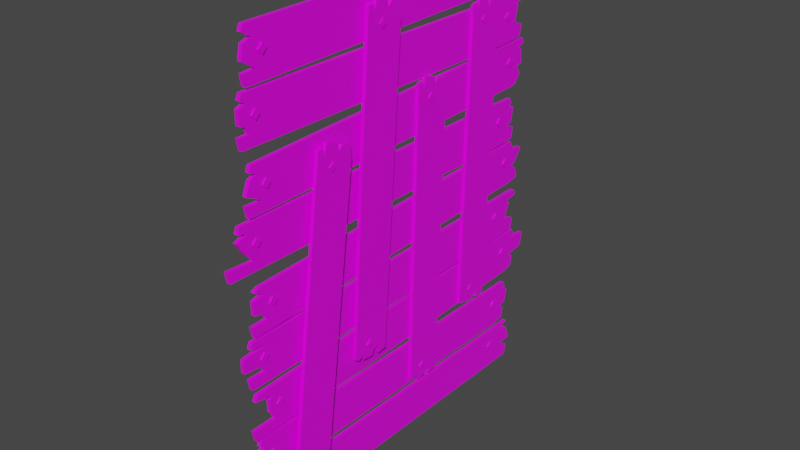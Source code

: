 # Source: WoodBlock.blend  (saved by Blender 2.92.15; exported with 4.5.12 LTS)
import bpy
from mathutils import Matrix  # noqa: F401  (used for matrix-valued properties, if any)

bpy.ops.wm.read_factory_settings(use_empty=True)
scene = bpy.context.scene
scene.name = 'Scene'

# ---- collections
col_collection = bpy.data.collections.new('Collection'); scene.collection.children.link(col_collection)

# ---- images (referenced by path relative to the original .blend; pixels are not part of the script)
import os
ASSET_DIR = os.environ.get("B2B_ASSET_DIR", "")  # directory of the original .blend (textures are referenced by path, not embedded)
HERE = os.path.dirname(os.path.abspath(__file__))  # packed textures are extracted next to this script under _unpacked/

def load_image(name, relpath, width, height, colorspace="sRGB"):
    """Load a texture the original file referenced (path relative to the .blend, or extracted next to this script)."""
    p = next((c for c in (os.path.join(HERE, relpath), os.path.join(ASSET_DIR, relpath)) if relpath and os.path.exists(c)), "")
    if p:
        img = bpy.data.images.load(p, check_existing=True)
        img.name = name
    else:  # same state as the original file: an image datablock whose file is absent (Cycles renders it pink)
        img = bpy.data.images.new(name, width, height)
        img.source = "FILE"
        img.filepath = "//" + (relpath or name)
    img.colorspace_settings.name = colorspace
    return img
img_woodenblock_png = load_image('WoodenBlock.png', 'WoodenBlock.png', 1024, 1024, 'sRGB')

# ---- materials (node trees are filled in below, after node groups)
mat_material = bpy.data.materials.new('Material')
mat_material.alpha_threshold = 0.0
mat_material.use_transparent_shadow = False
mat_material.line_color = (0.0, 0.0, 0.0, 1.0)

# ---- material node trees
mat_material.use_nodes = True; mat_material.node_tree.nodes.clear()
_N = mat_material.node_tree.nodes; _L = mat_material.node_tree.links
n0 = _N.new('ShaderNodeOutputMaterial'); n0.name = 'Material Output'; n0.location = (300, 300)
n1 = _N.new('ShaderNodeBsdfPrincipled'); n1.name = 'Principled BSDF'; n1.location = (10, 300)
n1.distribution = 'GGX'
n1.subsurface_method = 'BURLEY'
n1.inputs[2].default_value = 0.4
n1.inputs[3].default_value = 1.45
n1.inputs[27].default_value = (0.0, 0.0, 0.0, 1.0)
n1.inputs[28].default_value = 1.0
n2 = _N.new('ShaderNodeTexImage'); n2.name = 'Image Texture'; n2.location = (-180, 280)
n2.image = img_woodenblock_png
n2.interpolation = 'Closest'
_L.new(n1.outputs[0], n0.inputs[0])
_L.new(n2.outputs[0], n1.inputs[0])
n0.is_active_output = True

# ---- world
world_world = bpy.data.worlds.new('World'); scene.world = world_world
world_world.use_nodes = True; world_world.node_tree.nodes.clear()
_N = world_world.node_tree.nodes; _L = world_world.node_tree.links
n0 = _N.new('ShaderNodeOutputWorld'); n0.name = 'World Output'; n0.location = (300, 300)
n1 = _N.new('ShaderNodeBackground'); n1.name = 'Background'; n1.location = (10, 300)
n1.inputs[0].default_value = (0.05088, 0.05088, 0.05088, 1.0)
_L.new(n1.outputs[0], n0.inputs[0])
n0.is_active_output = True
world_world.color = (0.05088, 0.05088, 0.05088)
world_world.use_sun_shadow = False
world_world.sun_shadow_jitter_overblur = 0.0

# ---- meshes
me_cube_005 = bpy.data.meshes.new('Cube.005')
me_cube_005.from_pydata([(0.04154, 3.376, 0.2466), (-0.04154, 3.376, 0.2466), (-0.04154, -3.663, 0.998), (-0.04154, -3.651, 0.5674), (-0.04154, -3.524, 0.4584), (0.04154, 3.565, 0.6223), (0.04154, 3.57, 0.998), (-0.04154, 3.565, 0.6223), (-0.04154, 3.57, 0.998), (0.04154, -3.524, 0.4584), (0.04154, -3.651, 0.5674), (0.04154, -3.663, 0.998), (0.04154, 3.734, 0.6615), (0.04154, 3.801, 0.9663), (0.04154, 3.713, 0.8102), (-0.04154, 3.801, 0.9663), (-0.04154, 3.734, 0.6615), (-0.04154, 3.713, 0.8102), (0.04154, 3.721, 1.075), (0.04154, 3.672, 1.186), (-0.04154, 3.672, 1.186), (-0.04154, 3.721, 1.075), (0.04154, 3.778, 0.2947), (0.04154, 3.812, 0.525), (0.04154, 3.779, 0.4246), (-0.04154, 3.812, 0.525), (-0.04154, 3.778, 0.2947), (-0.04154, 3.779, 0.4246), (0.04154, -4.131, 0.4923), (0.04154, -4.088, 0.2664), (-0.04154, -4.088, 0.2664), (-0.04154, -4.131, 0.4923), (-0.04154, -3.754, 0.6838), (-0.04154, -3.896, 0.9127), (-0.04154, -3.802, 0.8206), (0.04154, -3.896, 0.9127), (0.04154, -3.754, 0.6838), (0.04154, -3.802, 0.8206), (0.04154, -3.811, 1.186), (0.04154, -3.865, 1.07), (-0.04154, -3.865, 1.07), (-0.04154, -3.811, 1.186), (0.02209, -3.378, 0.7757), (0.06463, -3.378, 0.7757), (0.02209, -3.476, 0.6781), (0.06463, -3.476, 0.6781), (0.02209, -3.573, 0.7757), (0.06463, -3.573, 0.7757), (0.02209, -3.476, 0.8733), (0.06463, -3.476, 0.8733), (0.02209, 3.396, 0.7757), (0.06463, 3.396, 0.7757), (0.02209, 3.299, 0.6781), (0.06463, 3.299, 0.6781), (0.02209, 3.201, 0.7757), (0.06463, 3.201, 0.7757), (0.02209, 3.299, 0.8733), (0.06463, 3.299, 0.8733), (0.04154, 3.384, -5.142), (-0.04154, 3.384, -5.142), (-0.04154, -3.655, -4.39), (-0.04154, -3.638, -4.757), (-0.04154, -3.658, -4.923), (0.04154, 3.574, -4.767), (0.04154, 3.578, -4.391), (-0.04154, 3.574, -4.767), (-0.04154, 3.578, -4.391), (0.04154, -3.658, -4.923), (0.04154, -3.638, -4.757), (0.04154, -3.655, -4.39), (0.04154, 4.033, -4.739), (0.04154, 3.938, -4.442), (0.04154, 3.941, -4.621), (-0.04154, 3.938, -4.442), (-0.04154, 4.033, -4.739), (-0.04154, 3.941, -4.621), (0.04154, 3.913, -4.244), (0.04154, 3.793, -4.256), (-0.04154, 3.793, -4.256), (-0.04154, 3.913, -4.244), (0.04154, 3.912, -5.134), (0.04154, 3.947, -4.903), (0.04154, 3.914, -5.004), (-0.04154, 3.947, -4.903), (-0.04154, 3.912, -5.134), (-0.04154, 3.914, -5.004), (0.04154, -3.88, -4.945), (0.04154, -3.721, -5.111), (-0.04154, -3.721, -5.111), (-0.04154, -3.88, -4.945), (-0.04154, -3.954, -4.719), (-0.04154, -3.953, -4.45), (-0.04154, -3.922, -4.578), (0.04154, -3.953, -4.45), (0.04154, -3.954, -4.719), (0.04154, -3.922, -4.578), (0.04154, -3.736, -4.215), (0.04154, -3.852, -4.269), (-0.04154, -3.852, -4.269), (-0.04154, -3.736, -4.215), (0.02209, -3.37, -4.612), (0.06463, -3.37, -4.612), (0.02209, -3.467, -4.71), (0.06463, -3.467, -4.71), (0.02209, -3.565, -4.612), (0.06463, -3.565, -4.612), (0.02209, -3.467, -4.514), (0.06463, -3.467, -4.514), (0.02209, 3.405, -4.613), (0.06463, 3.405, -4.613), (0.02209, 3.307, -4.711), (0.06463, 3.307, -4.711), (0.02209, 3.209, -4.613), (0.06463, 3.209, -4.613), (0.02209, 3.307, -4.516), (0.06463, 3.307, -4.516), (0.04154, 3.445, -4.109), (-0.04154, 3.445, -4.109), (-0.04154, -3.587, -3.298), (-0.04154, -3.621, -3.674), (-0.04154, -3.548, -3.824), (0.04154, 3.638, -3.735), (0.04154, 3.646, -3.359), (-0.04154, 3.638, -3.735), (-0.04154, 3.646, -3.359), (0.04154, -3.548, -3.824), (0.04154, -3.621, -3.674), (0.04154, -3.587, -3.298), (0.04154, 3.807, -3.697), (0.04154, 3.876, -3.393), (0.04154, 3.787, -3.548), (-0.04154, 3.876, -3.393), (-0.04154, 3.807, -3.697), (-0.04154, 3.787, -3.548), (0.04154, 3.797, -3.283), (0.04154, 3.749, -3.172), (-0.04154, 3.749, -3.172), (-0.04154, 3.797, -3.283), (0.04154, 3.72, -4.053), (0.04154, 3.756, -3.823), (0.04154, 3.722, -3.923), (-0.04154, 3.756, -3.823), (-0.04154, 3.72, -4.053), (-0.04154, 3.722, -3.923), (0.04154, -3.759, -3.822), (0.04154, -3.718, -4.049), (-0.04154, -3.718, -4.049), (-0.04154, -3.759, -3.822), (-0.04154, -3.736, -3.626), (-0.04154, -3.733, -3.357), (-0.04154, -3.702, -3.485), (0.04154, -3.733, -3.357), (0.04154, -3.736, -3.626), (0.04154, -3.702, -3.485), (0.04154, -3.645, -3.11), (0.04154, -3.7, -3.225), (-0.04154, -3.7, -3.225), (-0.04154, -3.645, -3.11), (0.02209, -3.304, -3.523), (0.06463, -3.304, -3.523), (0.02209, -3.402, -3.62), (0.06463, -3.402, -3.62), (0.02209, -3.499, -3.521), (0.06463, -3.499, -3.521), (0.02209, -3.401, -3.425), (0.06463, -3.401, -3.425), (0.02209, 3.47, -3.58), (0.06463, 3.47, -3.58), (0.02209, 3.372, -3.677), (0.06463, 3.372, -3.677), (0.02209, 3.275, -3.578), (0.06463, 3.275, -3.578), (0.02209, 3.373, -3.481), (0.06463, 3.373, -3.481), (0.04154, 3.708, -2.892), (-0.04154, 3.708, -2.892), (-0.04154, -3.348, -2.321), (-0.04154, -3.368, -2.697), (-0.04154, -3.291, -2.845), (0.04154, 3.888, -2.512), (0.04154, 3.883, -2.136), (-0.04154, 3.888, -2.512), (-0.04154, 3.883, -2.136), (0.04154, -3.291, -2.845), (0.04154, -3.368, -2.697), (0.04154, -3.348, -2.321), (0.04154, 4.316, -2.468), (0.04154, 4.375, -2.162), (0.04154, 4.292, -2.32), (-0.04154, 4.375, -2.162), (-0.04154, 4.316, -2.468), (-0.04154, 4.292, -2.32), (0.04154, 4.032, -2.055), (0.04154, 3.98, -1.946), (-0.04154, 3.98, -1.946), (-0.04154, 4.032, -2.055), (0.04154, 3.981, -2.827), (0.04154, 4.009, -2.596), (0.04154, 3.979, -2.697), (-0.04154, 4.009, -2.596), (-0.04154, 3.981, -2.827), (-0.04154, 3.979, -2.697), (0.04154, -3.809, -2.85), (0.04154, -3.76, -3.075), (-0.04154, -3.76, -3.075), (-0.04154, -3.809, -2.85), (-0.04154, -3.402, -2.654), (-0.04154, -3.408, -2.384), (-0.04154, -3.374, -2.511), (0.04154, -3.408, -2.384), (0.04154, -3.402, -2.654), (0.04154, -3.374, -2.511), (0.04154, -3.683, -2.134), (0.04154, -3.734, -2.252), (-0.04154, -3.734, -2.252), (-0.04154, -3.683, -2.134), (0.02209, -3.057, -2.536), (0.06463, -3.057, -2.536), (0.02209, -3.152, -2.636), (0.06463, -3.152, -2.636), (0.02209, -3.252, -2.541), (0.06463, -3.252, -2.541), (0.02209, -3.157, -2.441), (0.06463, -3.157, -2.441), (0.02209, 3.715, -2.363), (0.06463, 3.715, -2.363), (0.02209, 3.62, -2.463), (0.06463, 3.62, -2.463), (0.02209, 3.52, -2.368), (0.06463, 3.52, -2.368), (0.02209, 3.615, -2.268), (0.06463, 3.615, -2.268), (0.04154, 3.39, -1.921), (-0.04154, 3.39, -1.921), (-0.04154, -3.367, -1.224), (-0.04154, -3.535, -1.6), (-0.04154, -3.46, -1.75), (0.04154, 3.577, -1.544), (0.04154, 3.578, -1.169), (-0.04154, 3.577, -1.544), (-0.04154, 3.578, -1.169), (0.04154, -3.46, -1.75), (0.04154, -3.535, -1.6), (0.04154, -3.367, -1.224), (0.04154, 3.685, -1.496), (0.04154, 3.82, -1.215), (0.04154, 3.699, -1.347), (-0.04154, 3.82, -1.215), (-0.04154, 3.685, -1.496), (-0.04154, 3.699, -1.347), (0.04154, 4.024, -1.09), (0.04154, 3.974, -0.9801), (-0.04154, 3.974, -0.9801), (-0.04154, 4.024, -1.09), (0.04154, 3.914, -1.861), (0.04154, 3.946, -1.631), (0.04154, 3.914, -1.732), (-0.04154, 3.946, -1.631), (-0.04154, 3.914, -1.861), (-0.04154, 3.914, -1.732), (0.04154, -3.818, -1.751), (0.04154, -3.773, -1.977), (-0.04154, -3.773, -1.977), (-0.04154, -3.818, -1.751), (-0.04154, -3.931, -1.555), (-0.04154, -3.932, -1.285), (-0.04154, -3.9, -1.413), (0.04154, -3.932, -1.285), (0.04154, -3.931, -1.555), (0.04154, -3.9, -1.413), (0.04154, -3.715, -1.037), (0.04154, -3.768, -1.153), (-0.04154, -3.768, -1.153), (-0.04154, -3.715, -1.037), (0.02209, -3.368, -1.444), (0.06463, -3.368, -1.444), (0.02209, -3.465, -1.543), (0.06463, -3.465, -1.543), (0.02209, -3.563, -1.446), (0.06463, -3.563, -1.446), (0.02209, -3.466, -1.348), (0.06463, -3.466, -1.348), (0.02209, 3.406, -1.392), (0.06463, 3.406, -1.392), (0.02209, 3.31, -1.491), (0.06463, 3.31, -1.491), (0.02209, 3.211, -1.394), (0.06463, 3.211, -1.394), (0.02209, 3.308, -1.295), (0.06463, 3.308, -1.295), (0.04154, 3.67, -0.7426), (-0.04154, 3.67, -0.7426), (-0.04154, -3.39, -0.2275), (-0.04154, -3.408, -0.604), (-0.04154, -3.33, -0.7513), (0.04154, 3.846, -0.3608), (0.04154, 3.839, 0.01484), (-0.04154, 3.846, -0.3608), (-0.04154, 3.839, 0.01484), (0.04154, -3.33, -0.7513), (0.04154, -3.408, -0.604), (0.04154, -3.39, -0.2275), (0.04154, 3.971, -0.2907), (0.04154, 4.141, -0.02882), (0.04154, 4.004, -0.1442), (-0.04154, 4.141, -0.02882), (-0.04154, 3.971, -0.2907), (-0.04154, 4.004, -0.1442), (0.04154, 3.82, 0.09234), (0.04154, 3.767, 0.2011), (-0.04154, 3.767, 0.2011), (-0.04154, 3.82, 0.09234), (0.04154, 4.035, -0.6834), (0.04154, 3.967, -0.4608), (0.04154, 3.98, -0.5655), (-0.04154, 3.967, -0.4608), (-0.04154, 4.035, -0.6834), (-0.04154, 3.98, -0.5655), (0.04154, -3.688, -0.7631), (0.04154, -3.637, -0.9875), (-0.04154, -3.637, -0.9875), (-0.04154, -3.688, -0.7631), (-0.04154, -3.614, -0.5564), (-0.04154, -3.622, -0.2873), (-0.04154, -3.586, -0.4141), (0.04154, -3.622, -0.2873), (0.04154, -3.614, -0.5564), (0.04154, -3.586, -0.4141), (0.04154, -3.481, -0.06985), (0.04154, -3.599, -0.1214), (-0.04154, -3.599, -0.1214), (-0.04154, -3.481, -0.06985), (0.02209, -3.098, -0.4401), (0.06463, -3.098, -0.4401), (0.02209, -3.192, -0.541), (0.06463, -3.192, -0.541), (0.02209, -3.293, -0.4467), (0.06463, -3.293, -0.4467), (0.02209, -3.199, -0.3458), (0.06463, -3.199, -0.3458), (0.02209, 3.672, -0.2132), (0.06463, 3.672, -0.2132), (0.02209, 3.578, -0.314), (0.06463, 3.578, -0.314), (0.02209, 3.477, -0.2197), (0.06463, 3.477, -0.2197), (0.02209, 3.571, -0.1189), (0.06463, 3.571, -0.1189), (0.04154, 3.678, 1.441), (-0.04154, 3.678, 1.441), (-0.04154, -3.382, 1.957), (-0.04154, -3.43, 1.553), (-0.04154, -3.291, 1.46), (0.04154, 3.855, 1.823), (0.04154, 3.847, 2.199), (-0.04154, 3.855, 1.823), (-0.04154, 3.847, 2.199), (0.04154, -3.291, 1.46), (0.04154, -3.43, 1.553), (0.04154, -3.382, 1.957), (0.04154, 4.004, 1.872), (0.04154, 3.966, 2.181), (0.04154, 3.935, 2.005), (-0.04154, 3.966, 2.181), (-0.04154, 4.004, 1.872), (-0.04154, 3.935, 2.005), (0.04154, 4.064, 2.281), (0.04154, 4.012, 2.39), (-0.04154, 4.012, 2.39), (-0.04154, 4.064, 2.281), (0.04154, 3.834, 1.475), (0.04154, 3.96, 1.671), (0.04154, 3.888, 1.593), (-0.04154, 3.96, 1.671), (-0.04154, 3.834, 1.475), (-0.04154, 3.888, 1.593), (0.04154, -3.634, 1.467), (0.04154, -3.584, 1.242), (-0.04154, -3.584, 1.242), (-0.04154, -3.634, 1.467), (-0.04154, -3.624, 1.637), (-0.04154, -3.524, 1.887), (-0.04154, -3.542, 1.756), (0.04154, -3.524, 1.887), (0.04154, -3.624, 1.637), (0.04154, -3.542, 1.756), (0.04154, -3.484, 2.146), (0.04154, -3.535, 2.029), (-0.04154, -3.535, 2.029), (-0.04154, -3.484, 2.146), (0.02209, -3.09, 1.744), (0.06463, -3.09, 1.744), (0.02209, -3.184, 1.643), (0.06463, -3.184, 1.643), (0.02209, -3.285, 1.737), (0.06463, -3.285, 1.737), (0.02209, -3.191, 1.838), (0.06463, -3.191, 1.838), (0.02209, 3.681, 1.971), (0.06463, 3.681, 1.971), (0.02209, 3.586, 1.87), (0.06463, 3.586, 1.87), (0.02209, 3.486, 1.964), (0.06463, 3.486, 1.964), (0.02209, 3.58, 2.065), (0.06463, 3.58, 2.065), (0.04154, 3.52, 2.412), (-0.04154, 3.52, 2.412), (-0.04154, -3.517, 3.181), (-0.04154, -3.549, 2.805), (-0.04154, -3.475, 2.655), (0.04154, 3.71, 2.787), (0.04154, 3.716, 3.163), (-0.04154, 3.71, 2.787), (-0.04154, 3.716, 3.163), (0.04154, -3.475, 2.655), (0.04154, -3.549, 2.805), (0.04154, -3.517, 3.181), (0.04154, 3.726, 2.826), (0.04154, 3.794, 3.131), (0.04154, 3.706, 2.975), (-0.04154, 3.794, 3.131), (-0.04154, 3.726, 2.826), (-0.04154, 3.706, 2.975), (0.04154, 4.152, 3.24), (0.04154, 4.104, 3.35), (-0.04154, 4.104, 3.35), (-0.04154, 4.152, 3.24), (0.04154, 3.902, 2.469), (0.04154, 3.937, 2.699), (0.04154, 3.904, 2.599), (-0.04154, 3.937, 2.699), (-0.04154, 3.902, 2.469), (-0.04154, 3.904, 2.599), (0.04154, -3.686, 2.656), (0.04154, -3.644, 2.43), (-0.04154, -3.644, 2.43), (-0.04154, -3.686, 2.656), (-0.04154, -3.664, 2.852), (-0.04154, -3.663, 3.121), (-0.04154, -3.632, 2.993), (0.04154, -3.663, 3.121), (0.04154, -3.664, 2.852), (0.04154, -3.632, 2.993), (0.04154, -3.576, 3.369), (0.04154, -3.631, 3.253), (-0.04154, -3.631, 3.253), (-0.04154, -3.576, 3.369), (0.02209, -3.233, 2.958), (0.06463, -3.233, 2.958), (0.02209, -3.331, 2.86), (0.06463, -3.331, 2.86), (0.02209, -3.428, 2.958), (0.06463, -3.428, 2.958), (0.02209, -3.33, 3.056), (0.06463, -3.33, 3.056), (0.02209, 3.541, 2.941), (0.06463, 3.541, 2.941), (0.02209, 3.443, 2.844), (0.06463, 3.443, 2.844), (0.02209, 3.346, 2.941), (0.06463, 3.346, 2.941), (0.02209, 3.444, 3.039), (0.06463, 3.444, 3.039), (0.04154, 3.753, 3.578), (-0.04154, 3.753, 3.578), (-0.04154, -3.3, 4.18), (-0.04154, -3.388, 3.765), (-0.04154, -3.25, 3.671), (0.04154, 3.935, 3.958), (0.04154, 3.932, 4.334), (-0.04154, 3.935, 3.958), (-0.04154, 3.932, 4.334), (0.04154, -3.25, 3.671), (0.04154, -3.388, 3.765), (0.04154, -3.3, 4.18), (0.04154, 4.147, 4.035), (0.04154, 4.35, 4.287), (0.04154, 4.079, 4.149), (-0.04154, 4.35, 4.287), (-0.04154, 4.147, 4.035), (-0.04154, 4.079, 4.149), (0.04154, 4.081, 4.414), (0.04154, 4.123, 4.529), (-0.04154, 4.123, 4.529), (-0.04154, 4.081, 4.414), (0.04154, 3.967, 3.652), (0.04154, 4.139, 3.893), (0.04154, 4.025, 3.772), (-0.04154, 4.139, 3.893), (-0.04154, 3.967, 3.652), (-0.04154, 4.025, 3.772), (0.04154, -3.533, 3.651), (0.04154, -3.485, 3.426), (-0.04154, -3.485, 3.426), (-0.04154, -3.533, 3.651), (-0.04154, -3.538, 3.851), (-0.04154, -3.485, 4.115), (-0.04154, -3.409, 3.99), (0.04154, -3.485, 4.115), (0.04154, -3.538, 3.851), (0.04154, -3.409, 3.99), (0.04154, -3.457, 4.42), (0.04154, -3.509, 4.303), (-0.04154, -3.509, 4.303), (-0.04154, -3.457, 4.42), (0.02209, -3.01, 3.964), (0.06463, -3.01, 3.964), (0.02209, -3.106, 3.864), (0.06463, -3.106, 3.864), (0.02209, -3.205, 3.96), (0.06463, -3.205, 3.96), (0.02209, -3.11, 4.06), (0.06463, -3.11, 4.06), (0.02209, 3.763, 4.108), (0.06463, 3.763, 4.108), (0.02209, 3.667, 4.008), (0.06463, 3.667, 4.008), (0.02209, 3.567, 4.104), (0.06463, 3.567, 4.104), (0.02209, 3.663, 4.203), (0.06463, 3.663, 4.203), (0.1636, 0.04281, 3.787), (0.08786, 0.04281, 3.787), (0.08786, -1.108, -2.559), (0.08786, -0.769, -2.611), (0.08786, -0.628, -2.554), (0.1636, -0.2859, 3.984), (0.1636, -0.627, 4.013), (0.08786, -0.2859, 3.984), (0.08786, -0.627, 4.013), (0.1636, -0.628, -2.554), (0.1636, -0.769, -2.611), (0.1636, -1.108, -2.559), (0.1636, -0.3103, 4.14), (0.1636, -0.5828, 4.221), (0.1636, -0.4468, 4.131), (0.08786, -0.5828, 4.221), (0.08786, -0.3103, 4.14), (0.08786, -0.4468, 4.131), (0.1636, -0.6872, 4.156), (0.1636, -0.7909, 4.119), (0.08786, -0.7909, 4.119), (0.08786, -0.6872, 4.156), (0.1636, 0.008409, 4.04), (0.1636, -0.1986, 4.086), (0.1636, -0.1095, 4.05), (0.08786, -0.1986, 4.086), (0.08786, 0.008409, 4.04), (0.08786, -0.1095, 4.05), (0.1636, -0.6421, -2.746), (0.1636, -0.4339, -2.722), (0.08786, -0.4339, -2.722), (0.08786, -0.6421, -2.746), (0.08786, -0.819, -2.713), (0.08786, -1.064, -2.694), (0.08786, -0.9453, -2.674), (0.1636, -1.064, -2.694), (0.1636, -0.819, -2.713), (0.1636, -0.9453, -2.674), (0.1636, -1.283, -2.6), (0.1636, -1.181, -2.657), (0.08786, -1.181, -2.657), (0.08786, -1.283, -2.6), (0.1458, -0.8874, -2.314), (0.1846, -0.8874, -2.314), (0.1458, -0.8052, -2.41), (0.1846, -0.8052, -2.41), (0.1458, -0.9004, -2.492), (0.1846, -0.9004, -2.492), (0.1458, -0.9826, -2.397), (0.1846, -0.9826, -2.397), (0.1458, -0.4366, 3.841), (0.1846, -0.4366, 3.841), (0.1458, -0.3543, 3.746), (0.1846, -0.3543, 3.746), (0.1458, -0.4496, 3.663), (0.1846, -0.4496, 3.663), (0.1458, -0.5318, 3.759), (0.1846, -0.5318, 3.759), (0.1057, 3.026, 3.168), (0.03449, 3.026, 3.168), (0.03449, 2.194, -2.842), (0.03449, 2.515, -2.878), (0.03449, 2.646, -2.819), (0.1057, 2.709, 3.341), (0.1057, 2.388, 3.355), (0.03449, 2.709, 3.341), (0.03449, 2.388, 3.355), (0.1057, 2.646, -2.819), (0.1057, 2.515, -2.878), (0.1057, 2.194, -2.842), (0.1057, 2.68, 3.486), (0.1057, 2.421, 3.552), (0.1057, 2.552, 3.472), (0.03449, 2.421, 3.552), (0.03449, 2.68, 3.486), (0.03449, 2.552, 3.472), (0.1057, 2.325, 3.486), (0.1057, 2.229, 3.447), (0.03449, 2.229, 3.447), (0.03449, 2.325, 3.486), (0.1057, 2.984, 3.405), (0.1057, 2.788, 3.44), (0.1057, 2.873, 3.409), (0.03449, 2.788, 3.44), (0.03449, 2.984, 3.405), (0.03449, 2.873, 3.409), (0.1057, 2.64, -3.0), (0.1057, 2.835, -2.969), (0.03449, 2.835, -2.969), (0.03449, 2.64, -3.0), (0.03449, 2.472, -2.976), (0.03449, 2.242, -2.968), (0.03449, 2.352, -2.945), (0.1057, 2.242, -2.968), (0.1057, 2.472, -2.976), (0.1057, 2.352, -2.945), (0.1057, 2.032, -2.888), (0.1057, 2.129, -2.938), (0.03449, 2.129, -2.938), (0.03449, 2.032, -2.888), (0.08904, 2.392, -2.604), (0.1255, 2.392, -2.604), (0.08904, 2.473, -2.69), (0.1255, 2.473, -2.69), (0.08904, 2.387, -2.772), (0.1255, 2.387, -2.772), (0.08904, 2.306, -2.685), (0.1255, 2.306, -2.685), (0.08904, 2.573, 3.2), (0.1255, 2.573, 3.2), (0.08904, 2.655, 3.114), (0.1255, 2.655, 3.114), (0.08904, 2.568, 3.033), (0.1255, 2.568, 3.033), (0.08904, 2.487, 3.119), (0.1255, 2.487, 3.119), (0.1636, -1.284, 1.572), (0.08786, -1.284, 1.572), (0.08786, -2.817, -4.692), (0.08786, -2.482, -4.765), (0.08786, -2.338, -4.717), (0.1636, -1.6, 1.789), (0.1636, -1.939, 1.839), (0.08786, -1.6, 1.789), (0.08786, -1.939, 1.839), (0.1636, -2.338, -4.717), (0.1636, -2.482, -4.765), (0.1636, -2.817, -4.692), (0.1636, -1.615, 1.946), (0.1636, -1.882, 2.043), (0.1636, -1.752, 1.945), (0.08786, -1.882, 2.043), (0.08786, -1.615, 1.946), (0.08786, -1.752, 1.945), (0.1636, -1.99, 1.984), (0.1636, -2.096, 1.954), (0.08786, -2.096, 1.954), (0.08786, -1.99, 1.984), (0.1636, -1.303, 1.826), (0.1636, -1.507, 1.885), (0.1636, -1.42, 1.844), (0.08786, -1.507, 1.885), (0.08786, -1.303, 1.826), (0.08786, -1.42, 1.844), (0.1636, -2.363, -4.907), (0.1636, -2.154, -4.896), (0.08786, -2.154, -4.896), (0.08786, -2.363, -4.907), (0.08786, -2.538, -4.864), (0.08786, -2.781, -4.83), (0.08786, -2.662, -4.818), (0.1636, -2.781, -4.83), (0.1636, -2.538, -4.864), (0.1636, -2.662, -4.818), (0.1636, -2.994, -4.723), (0.1636, -2.896, -4.786), (0.08786, -2.896, -4.786), (0.08786, -2.994, -4.723), (0.1458, -2.582, -4.462), (0.1846, -2.582, -4.462), (0.1458, -2.506, -4.562), (0.1846, -2.506, -4.562), (0.1458, -2.606, -4.638), (0.1846, -2.606, -4.638), (0.1458, -2.682, -4.538), (0.1846, -2.682, -4.538), (0.1458, -1.759, 1.655), (0.1846, -1.759, 1.655), (0.1458, -1.683, 1.555), (0.1846, -1.683, 1.555), (0.1458, -1.783, 1.478), (0.1846, -1.783, 1.478), (0.1458, -1.859, 1.578), (0.1846, -1.859, 1.578), (0.1057, 1.419, 2.067), (0.03449, 1.419, 2.067), (0.03449, 0.5867, -3.943), (0.03449, 0.9077, -3.979), (0.03449, 1.038, -3.92), (0.1057, 1.102, 2.24), (0.1057, 0.7802, 2.254), (0.03449, 1.102, 2.24), (0.03449, 0.7802, 2.254), (0.1057, 1.038, -3.92), (0.1057, 0.9077, -3.979), (0.1057, 0.5867, -3.943), (0.1057, 1.073, 2.385), (0.1057, 0.8135, 2.451), (0.1057, 0.945, 2.371), (0.03449, 0.8135, 2.451), (0.03449, 1.073, 2.385), (0.03449, 0.945, 2.371), (0.1057, 0.7179, 2.386), (0.1057, 0.622, 2.346), (0.03449, 0.622, 2.346), (0.03449, 0.7179, 2.386), (0.1057, 1.376, 2.304), (0.1057, 1.18, 2.339), (0.1057, 1.265, 2.308), (0.03449, 1.18, 2.339), (0.03449, 1.376, 2.304), (0.03449, 1.265, 2.308), (0.1057, 1.032, -4.101), (0.1057, 1.227, -4.07), (0.03449, 1.227, -4.07), (0.03449, 1.032, -4.101), (0.03449, 0.8648, -4.077), (0.03449, 0.6341, -4.069), (0.03449, 0.7446, -4.046), (0.1057, 0.6341, -4.069), (0.1057, 0.8648, -4.077), (0.1057, 0.7446, -4.046), (0.1057, 0.4241, -3.989), (0.1057, 0.522, -4.039), (0.03449, 0.522, -4.039), (0.03449, 0.4241, -3.989), (0.08904, 0.7848, -3.705), (0.1255, 0.7848, -3.705), (0.08904, 0.8658, -3.791), (0.1255, 0.8658, -3.791), (0.08904, 0.7795, -3.872), (0.1255, 0.7795, -3.872), (0.08904, 0.6985, -3.786), (0.1255, 0.6985, -3.786), (0.08904, 0.966, 2.099), (0.1255, 0.966, 2.099), (0.08904, 1.047, 2.013), (0.1255, 1.047, 2.013), (0.08904, 0.9608, 1.932), (0.1255, 0.9608, 1.932), (0.08904, 0.8797, 2.018), (0.1255, 0.8797, 2.018)], [], [(8, 21, 18, 6), (6, 18, 19, 38, 39, 11), (30, 31, 4, 27, 26, 1), (11, 39, 40, 2), (14, 13, 6, 11, 35, 37), (1, 26, 22, 0), (24, 23, 5, 10, 9), (15, 8, 6, 13), (25, 7, 5, 23), (7, 16, 12, 5), (35, 11, 2, 33), (4, 3, 7, 25, 27), (5, 12, 14, 37, 36, 10), (1, 0, 29, 30), (9, 10, 3, 4), (34, 33, 2, 8, 15, 17), (3, 32, 34, 17, 16, 7), (12, 13, 14), (15, 16, 17), (15, 13, 12, 16), (20, 19, 18, 21), (2, 40, 41, 20, 21, 8), (22, 23, 24), (25, 26, 27), (25, 23, 22, 26), (28, 9, 4, 31), (30, 29, 28, 31), (0, 22, 24, 9, 28, 29), (32, 33, 34), (35, 36, 37), (35, 33, 32, 36), (10, 36, 32, 3), (38, 41, 40, 39), (19, 20, 41, 38), (42, 43, 45, 44), (44, 45, 47, 46), (45, 43, 49, 47), (46, 47, 49, 48), (48, 49, 43, 42), (42, 44, 46, 48), (50, 51, 53, 52), (52, 53, 55, 54), (53, 51, 57, 55), (54, 55, 57, 56), (56, 57, 51, 50), (50, 52, 54, 56), (66, 79, 76, 64), (64, 76, 77, 96, 97, 69), (88, 89, 62, 85, 84, 59), (69, 97, 98, 60), (72, 71, 64, 69, 93, 95), (59, 84, 80, 58), (82, 81, 63, 68, 67), (73, 66, 64, 71), (83, 65, 63, 81), (65, 74, 70, 63), (93, 69, 60, 91), (62, 61, 65, 83, 85), (63, 70, 72, 95, 94, 68), (59, 58, 87, 88), (67, 68, 61, 62), (92, 91, 60, 66, 73, 75), (61, 90, 92, 75, 74, 65), (70, 71, 72), (73, 74, 75), (73, 71, 70, 74), (78, 77, 76, 79), (60, 98, 99, 78, 79, 66), (80, 81, 82), (83, 84, 85), (83, 81, 80, 84), (86, 67, 62, 89), (88, 87, 86, 89), (58, 80, 82, 67, 86, 87), (90, 91, 92), (93, 94, 95), (93, 91, 90, 94), (68, 94, 90, 61), (96, 99, 98, 97), (77, 78, 99, 96), (100, 101, 103, 102), (102, 103, 105, 104), (103, 101, 107, 105), (104, 105, 107, 106), (106, 107, 101, 100), (100, 102, 104, 106), (108, 109, 111, 110), (110, 111, 113, 112), (111, 109, 115, 113), (112, 113, 115, 114), (114, 115, 109, 108), (108, 110, 112, 114), (124, 137, 134, 122), (122, 134, 135, 154, 155, 127), (146, 147, 120, 143, 142, 117), (127, 155, 156, 118), (130, 129, 122, 127, 151, 153), (117, 142, 138, 116), (140, 139, 121, 126, 125), (131, 124, 122, 129), (141, 123, 121, 139), (123, 132, 128, 121), (151, 127, 118, 149), (120, 119, 123, 141, 143), (121, 128, 130, 153, 152, 126), (117, 116, 145, 146), (125, 126, 119, 120), (150, 149, 118, 124, 131, 133), (119, 148, 150, 133, 132, 123), (128, 129, 130), (131, 132, 133), (131, 129, 128, 132), (136, 135, 134, 137), (118, 156, 157, 136, 137, 124), (138, 139, 140), (141, 142, 143), (141, 139, 138, 142), (144, 125, 120, 147), (146, 145, 144, 147), (116, 138, 140, 125, 144, 145), (148, 149, 150), (151, 152, 153), (151, 149, 148, 152), (126, 152, 148, 119), (154, 157, 156, 155), (135, 136, 157, 154), (158, 159, 161, 160), (160, 161, 163, 162), (161, 159, 165, 163), (162, 163, 165, 164), (164, 165, 159, 158), (158, 160, 162, 164), (166, 167, 169, 168), (168, 169, 171, 170), (169, 167, 173, 171), (170, 171, 173, 172), (172, 173, 167, 166), (166, 168, 170, 172), (182, 195, 192, 180), (180, 192, 193, 212, 213, 185), (204, 205, 178, 201, 200, 175), (185, 213, 214, 176), (188, 187, 180, 185, 209, 211), (175, 200, 196, 174), (198, 197, 179, 184, 183), (189, 182, 180, 187), (199, 181, 179, 197), (181, 190, 186, 179), (209, 185, 176, 207), (178, 177, 181, 199, 201), (179, 186, 188, 211, 210, 184), (175, 174, 203, 204), (183, 184, 177, 178), (208, 207, 176, 182, 189, 191), (177, 206, 208, 191, 190, 181), (186, 187, 188), (189, 190, 191), (189, 187, 186, 190), (194, 193, 192, 195), (176, 214, 215, 194, 195, 182), (196, 197, 198), (199, 200, 201), (199, 197, 196, 200), (202, 183, 178, 205), (204, 203, 202, 205), (174, 196, 198, 183, 202, 203), (206, 207, 208), (209, 210, 211), (209, 207, 206, 210), (184, 210, 206, 177), (212, 215, 214, 213), (193, 194, 215, 212), (216, 217, 219, 218), (218, 219, 221, 220), (219, 217, 223, 221), (220, 221, 223, 222), (222, 223, 217, 216), (216, 218, 220, 222), (224, 225, 227, 226), (226, 227, 229, 228), (227, 225, 231, 229), (228, 229, 231, 230), (230, 231, 225, 224), (224, 226, 228, 230), (240, 253, 250, 238), (238, 250, 251, 270, 271, 243), (262, 263, 236, 259, 258, 233), (243, 271, 272, 234), (246, 245, 238, 243, 267, 269), (233, 258, 254, 232), (256, 255, 237, 242, 241), (247, 240, 238, 245), (257, 239, 237, 255), (239, 248, 244, 237), (267, 243, 234, 265), (236, 235, 239, 257, 259), (237, 244, 246, 269, 268, 242), (233, 232, 261, 262), (241, 242, 235, 236), (266, 265, 234, 240, 247, 249), (235, 264, 266, 249, 248, 239), (244, 245, 246), (247, 248, 249), (247, 245, 244, 248), (252, 251, 250, 253), (234, 272, 273, 252, 253, 240), (254, 255, 256), (257, 258, 259), (257, 255, 254, 258), (260, 241, 236, 263), (262, 261, 260, 263), (232, 254, 256, 241, 260, 261), (264, 265, 266), (267, 268, 269), (267, 265, 264, 268), (242, 268, 264, 235), (270, 273, 272, 271), (251, 252, 273, 270), (274, 275, 277, 276), (276, 277, 279, 278), (277, 275, 281, 279), (278, 279, 281, 280), (280, 281, 275, 274), (274, 276, 278, 280), (282, 283, 285, 284), (284, 285, 287, 286), (285, 283, 289, 287), (286, 287, 289, 288), (288, 289, 283, 282), (282, 284, 286, 288), (298, 311, 308, 296), (296, 308, 309, 328, 329, 301), (320, 321, 294, 317, 316, 291), (301, 329, 330, 292), (304, 303, 296, 301, 325, 327), (291, 316, 312, 290), (314, 313, 295, 300, 299), (305, 298, 296, 303), (315, 297, 295, 313), (297, 306, 302, 295), (325, 301, 292, 323), (294, 293, 297, 315, 317), (295, 302, 304, 327, 326, 300), (291, 290, 319, 320), (299, 300, 293, 294), (324, 323, 292, 298, 305, 307), (293, 322, 324, 307, 306, 297), (302, 303, 304), (305, 306, 307), (305, 303, 302, 306), (310, 309, 308, 311), (292, 330, 331, 310, 311, 298), (312, 313, 314), (315, 316, 317), (315, 313, 312, 316), (318, 299, 294, 321), (320, 319, 318, 321), (290, 312, 314, 299, 318, 319), (322, 323, 324), (325, 326, 327), (325, 323, 322, 326), (300, 326, 322, 293), (328, 331, 330, 329), (309, 310, 331, 328), (332, 333, 335, 334), (334, 335, 337, 336), (335, 333, 339, 337), (336, 337, 339, 338), (338, 339, 333, 332), (332, 334, 336, 338), (340, 341, 343, 342), (342, 343, 345, 344), (343, 341, 347, 345), (344, 345, 347, 346), (346, 347, 341, 340), (340, 342, 344, 346), (356, 369, 366, 354), (354, 366, 367, 386, 387, 359), (378, 379, 352, 375, 374, 349), (359, 387, 388, 350), (362, 361, 354, 359, 383, 385), (349, 374, 370, 348), (372, 371, 353, 358, 357), (363, 356, 354, 361), (373, 355, 353, 371), (355, 364, 360, 353), (383, 359, 350, 381), (352, 351, 355, 373, 375), (353, 360, 362, 385, 384, 358), (349, 348, 377, 378), (357, 358, 351, 352), (382, 381, 350, 356, 363, 365), (351, 380, 382, 365, 364, 355), (360, 361, 362), (363, 364, 365), (363, 361, 360, 364), (368, 367, 366, 369), (350, 388, 389, 368, 369, 356), (370, 371, 372), (373, 374, 375), (373, 371, 370, 374), (376, 357, 352, 379), (378, 377, 376, 379), (348, 370, 372, 357, 376, 377), (380, 381, 382), (383, 384, 385), (383, 381, 380, 384), (358, 384, 380, 351), (386, 389, 388, 387), (367, 368, 389, 386), (390, 391, 393, 392), (392, 393, 395, 394), (393, 391, 397, 395), (394, 395, 397, 396), (396, 397, 391, 390), (390, 392, 394, 396), (398, 399, 401, 400), (400, 401, 403, 402), (401, 399, 405, 403), (402, 403, 405, 404), (404, 405, 399, 398), (398, 400, 402, 404), (414, 427, 424, 412), (412, 424, 425, 444, 445, 417), (436, 437, 410, 433, 432, 407), (417, 445, 446, 408), (420, 419, 412, 417, 441, 443), (407, 432, 428, 406), (430, 429, 411, 416, 415), (421, 414, 412, 419), (431, 413, 411, 429), (413, 422, 418, 411), (441, 417, 408, 439), (410, 409, 413, 431, 433), (411, 418, 420, 443, 442, 416), (407, 406, 435, 436), (415, 416, 409, 410), (440, 439, 408, 414, 421, 423), (409, 438, 440, 423, 422, 413), (418, 419, 420), (421, 422, 423), (421, 419, 418, 422), (426, 425, 424, 427), (408, 446, 447, 426, 427, 414), (428, 429, 430), (431, 432, 433), (431, 429, 428, 432), (434, 415, 410, 437), (436, 435, 434, 437), (406, 428, 430, 415, 434, 435), (438, 439, 440), (441, 442, 443), (441, 439, 438, 442), (416, 442, 438, 409), (444, 447, 446, 445), (425, 426, 447, 444), (448, 449, 451, 450), (450, 451, 453, 452), (451, 449, 455, 453), (452, 453, 455, 454), (454, 455, 449, 448), (448, 450, 452, 454), (456, 457, 459, 458), (458, 459, 461, 460), (459, 457, 463, 461), (460, 461, 463, 462), (462, 463, 457, 456), (456, 458, 460, 462), (472, 485, 482, 470), (470, 482, 483, 502, 503, 475), (494, 495, 468, 491, 490, 465), (475, 503, 504, 466), (478, 477, 470, 475, 499, 501), (465, 490, 486, 464), (488, 487, 469, 474, 473), (479, 472, 470, 477), (489, 471, 469, 487), (471, 480, 476, 469), (499, 475, 466, 497), (468, 467, 471, 489, 491), (469, 476, 478, 501, 500, 474), (465, 464, 493, 494), (473, 474, 467, 468), (498, 497, 466, 472, 479, 481), (467, 496, 498, 481, 480, 471), (476, 477, 478), (479, 480, 481), (479, 477, 476, 480), (484, 483, 482, 485), (466, 504, 505, 484, 485, 472), (486, 487, 488), (489, 490, 491), (489, 487, 486, 490), (492, 473, 468, 495), (494, 493, 492, 495), (464, 486, 488, 473, 492, 493), (496, 497, 498), (499, 500, 501), (499, 497, 496, 500), (474, 500, 496, 467), (502, 505, 504, 503), (483, 484, 505, 502), (506, 507, 509, 508), (508, 509, 511, 510), (509, 507, 513, 511), (510, 511, 513, 512), (512, 513, 507, 506), (506, 508, 510, 512), (514, 515, 517, 516), (516, 517, 519, 518), (517, 515, 521, 519), (518, 519, 521, 520), (520, 521, 515, 514), (514, 516, 518, 520), (530, 543, 540, 528), (528, 540, 541, 560, 561, 533), (552, 553, 526, 549, 548, 523), (533, 561, 562, 524), (536, 535, 528, 533, 557, 559), (523, 548, 544, 522), (546, 545, 527, 532, 531), (537, 530, 528, 535), (547, 529, 527, 545), (529, 538, 534, 527), (557, 533, 524, 555), (526, 525, 529, 547, 549), (527, 534, 536, 559, 558, 532), (523, 522, 551, 552), (531, 532, 525, 526), (556, 555, 524, 530, 537, 539), (525, 554, 556, 539, 538, 529), (534, 535, 536), (537, 538, 539), (537, 535, 534, 538), (542, 541, 540, 543), (524, 562, 563, 542, 543, 530), (544, 545, 546), (547, 548, 549), (547, 545, 544, 548), (550, 531, 526, 553), (552, 551, 550, 553), (522, 544, 546, 531, 550, 551), (554, 555, 556), (557, 558, 559), (557, 555, 554, 558), (532, 558, 554, 525), (560, 563, 562, 561), (541, 542, 563, 560), (564, 565, 567, 566), (566, 567, 569, 568), (567, 565, 571, 569), (568, 569, 571, 570), (570, 571, 565, 564), (564, 566, 568, 570), (572, 573, 575, 574), (574, 575, 577, 576), (575, 573, 579, 577), (576, 577, 579, 578), (578, 579, 573, 572), (572, 574, 576, 578), (588, 601, 598, 586), (586, 598, 599, 618, 619, 591), (610, 611, 584, 607, 606, 581), (591, 619, 620, 582), (594, 593, 586, 591, 615, 617), (581, 606, 602, 580), (604, 603, 585, 590, 589), (595, 588, 586, 593), (605, 587, 585, 603), (587, 596, 592, 585), (615, 591, 582, 613), (584, 583, 587, 605, 607), (585, 592, 594, 617, 616, 590), (581, 580, 609, 610), (589, 590, 583, 584), (614, 613, 582, 588, 595, 597), (583, 612, 614, 597, 596, 587), (592, 593, 594), (595, 596, 597), (595, 593, 592, 596), (600, 599, 598, 601), (582, 620, 621, 600, 601, 588), (602, 603, 604), (605, 606, 607), (605, 603, 602, 606), (608, 589, 584, 611), (610, 609, 608, 611), (580, 602, 604, 589, 608, 609), (612, 613, 614), (615, 616, 617), (615, 613, 612, 616), (590, 616, 612, 583), (618, 621, 620, 619), (599, 600, 621, 618), (622, 623, 625, 624), (624, 625, 627, 626), (625, 623, 629, 627), (626, 627, 629, 628), (628, 629, 623, 622), (622, 624, 626, 628), (630, 631, 633, 632), (632, 633, 635, 634), (633, 631, 637, 635), (634, 635, 637, 636), (636, 637, 631, 630), (630, 632, 634, 636), (646, 659, 656, 644), (644, 656, 657, 676, 677, 649), (668, 669, 642, 665, 664, 639), (649, 677, 678, 640), (652, 651, 644, 649, 673, 675), (639, 664, 660, 638), (662, 661, 643, 648, 647), (653, 646, 644, 651), (663, 645, 643, 661), (645, 654, 650, 643), (673, 649, 640, 671), (642, 641, 645, 663, 665), (643, 650, 652, 675, 674, 648), (639, 638, 667, 668), (647, 648, 641, 642), (672, 671, 640, 646, 653, 655), (641, 670, 672, 655, 654, 645), (650, 651, 652), (653, 654, 655), (653, 651, 650, 654), (658, 657, 656, 659), (640, 678, 679, 658, 659, 646), (660, 661, 662), (663, 664, 665), (663, 661, 660, 664), (666, 647, 642, 669), (668, 667, 666, 669), (638, 660, 662, 647, 666, 667), (670, 671, 672), (673, 674, 675), (673, 671, 670, 674), (648, 674, 670, 641), (676, 679, 678, 677), (657, 658, 679, 676), (680, 681, 683, 682), (682, 683, 685, 684), (683, 681, 687, 685), (684, 685, 687, 686), (686, 687, 681, 680), (680, 682, 684, 686), (688, 689, 691, 690), (690, 691, 693, 692), (691, 689, 695, 693), (692, 693, 695, 694), (694, 695, 689, 688), (688, 690, 692, 694), (704, 717, 714, 702), (702, 714, 715, 734, 735, 707), (726, 727, 700, 723, 722, 697), (707, 735, 736, 698), (710, 709, 702, 707, 731, 733), (697, 722, 718, 696), (720, 719, 701, 706, 705), (711, 704, 702, 709), (721, 703, 701, 719), (703, 712, 708, 701), (731, 707, 698, 729), (700, 699, 703, 721, 723), (701, 708, 710, 733, 732, 706), (697, 696, 725, 726), (705, 706, 699, 700), (730, 729, 698, 704, 711, 713), (699, 728, 730, 713, 712, 703), (708, 709, 710), (711, 712, 713), (711, 709, 708, 712), (716, 715, 714, 717), (698, 736, 737, 716, 717, 704), (718, 719, 720), (721, 722, 723), (721, 719, 718, 722), (724, 705, 700, 727), (726, 725, 724, 727), (696, 718, 720, 705, 724, 725), (728, 729, 730), (731, 732, 733), (731, 729, 728, 732), (706, 732, 728, 699), (734, 737, 736, 735), (715, 716, 737, 734), (738, 739, 741, 740), (740, 741, 743, 742), (741, 739, 745, 743), (742, 743, 745, 744), (744, 745, 739, 738), (738, 740, 742, 744), (746, 747, 749, 748), (748, 749, 751, 750), (749, 747, 753, 751), (750, 751, 753, 752), (752, 753, 747, 746), (746, 748, 750, 752)])
_uv = me_cube_005.uv_layers.new(name='UVMap')
_uv.uv.foreach_set('vector', [0.5864, 0.3039, 0.5987, 0.3077, 0.5952, 0.3129, 0.5851, 0.3089, 0.02881, 0.272, 0.01889, 0.2668, 0.02225, 0.2595, 0.5168, 0.2672, 0.5203, 0.2749, 0.5069, 0.2794, 0.008092, 0.3263, 0.005391, 0.3115, 0.04514, 0.3141, 0.5241, 0.3207, 0.5239, 0.3292, 0.4975, 0.3322, 0.9284, 0.337, 0.9371, 0.3457, 0.9311, 0.3454, 0.9211, 0.3373, 0.01917, 0.2843, 0.01353, 0.2739, 0.02881, 0.272, 0.5069, 0.2794, 0.5222, 0.2853, 0.5159, 0.2913, 0.6149, 0.2548, 0.5877, 0.2613, 0.5849, 0.2571, 0.6145, 0.2471, 0.01439, 0.3097, 0.01234, 0.303, 0.02874, 0.2969, 0.5056, 0.3079, 0.4961, 0.3158, 0.5743, 0.3029, 0.5864, 0.3039, 0.5851, 0.3089, 0.5716, 0.3068, 0.5816, 0.2715, 0.5737, 0.2857, 0.5688, 0.2832, 0.577, 0.2688, 0.5737, 0.2857, 0.5689, 0.2933, 0.5648, 0.2931, 0.5688, 0.2832, 0.9335, 0.3329, 0.9284, 0.337, 0.9211, 0.3373, 0.9314, 0.3321, 0.04514, 0.3141, 0.03589, 0.3059, 0.5102, 0.3076, 0.5263, 0.3142, 0.5241, 0.3207, 0.02874, 0.2969, 0.01763, 0.2941, 0.01917, 0.2843, 0.5159, 0.2913, 0.5126, 0.3003, 0.5056, 0.3079, 0.6149, 0.2548, 0.6145, 0.2471, 0.9798, 0.3005, 0.9714, 0.3057, 0.9316, 0.3187, 0.9312, 0.3173, 0.9282, 0.3183, 0.9238, 0.3102, 0.02615, 0.2892, 0.02002, 0.2831, 0.03541, 0.2776, 0.5108, 0.2829, 0.5259, 0.2852, 0.52, 0.2954, 0.03589, 0.3059, 0.02918, 0.2982, 0.02615, 0.2892, 0.52, 0.2954, 0.5213, 0.3052, 0.5102, 0.3076, 0.01763, 0.2941, 0.01353, 0.2739, 0.01917, 0.2843, 0.5259, 0.2852, 0.5213, 0.3052, 0.52, 0.2954, 0.5743, 0.3029, 0.5716, 0.3068, 0.5648, 0.2931, 0.5689, 0.2933, 0.6032, 0.3133, 0.6006, 0.3181, 0.5952, 0.3129, 0.5987, 0.3077, 0.03541, 0.2776, 0.02219, 0.2728, 0.02584, 0.2652, 0.5176, 0.2707, 0.5208, 0.278, 0.5108, 0.2829, 0.01434, 0.3182, 0.01234, 0.303, 0.01439, 0.3097, 0.5263, 0.3142, 0.5239, 0.3292, 0.5241, 0.3207, 0.5816, 0.2715, 0.577, 0.2688, 0.5849, 0.2571, 0.5877, 0.2613, 0.9761, 0.3222, 0.9316, 0.3187, 0.9238, 0.3102, 0.9713, 0.3166, 0.9714, 0.3057, 0.9798, 0.3005, 0.9761, 0.3222, 0.9713, 0.3166, 0.0408, 0.3219, 0.01434, 0.3182, 0.01439, 0.3097, 0.4961, 0.3158, 0.5361, 0.3143, 0.533, 0.3291, 0.02918, 0.2982, 0.02002, 0.2831, 0.02615, 0.2892, 0.5222, 0.2853, 0.5126, 0.3003, 0.5159, 0.2913, 0.9335, 0.3329, 0.9314, 0.3321, 0.9304, 0.3241, 0.9339, 0.3234, 0.9312, 0.3173, 0.9339, 0.3234, 0.9304, 0.3241, 0.9282, 0.3183, 0.932, 0.3569, 0.9286, 0.3505, 0.9311, 0.3454, 0.9371, 0.3457, 0.6006, 0.3181, 0.6032, 0.3133, 0.9286, 0.3505, 0.932, 0.3569, 0.8993, 0.9202, 0.8856, 0.9019, 0.9472, 0.9074, 0.9306, 0.9204, 0.9306, 0.9204, 0.9472, 0.9074, 0.9472, 0.9698, 0.9335, 0.9516, 0.9386, 0.5673, 0.8471, 0.5673, 0.8471, 0.4758, 0.9386, 0.4758, 0.9335, 0.9516, 0.9472, 0.9698, 0.8856, 0.9644, 0.9022, 0.9514, 0.9022, 0.9514, 0.8856, 0.9644, 0.8856, 0.9019, 0.8993, 0.9202, 0.8632, 0.9558, 0.8632, 0.939, 0.88, 0.939, 0.88, 0.9558, 0.926, 0.951, 0.9397, 0.9693, 0.878, 0.9639, 0.8947, 0.9508, 0.8947, 0.9508, 0.878, 0.9639, 0.878, 0.9014, 0.8917, 0.9196, 0.8495, 0.5705, 0.8495, 0.479, 0.941, 0.479, 0.941, 0.5705, 0.8917, 0.9196, 0.878, 0.9014, 0.9397, 0.9068, 0.923, 0.9198, 0.923, 0.9198, 0.9397, 0.9068, 0.9397, 0.9693, 0.926, 0.951, 0.8632, 0.9726, 0.8632, 0.9558, 0.88, 0.9558, 0.88, 0.9726, 0.9657, 0.2801, 0.9816, 0.2723, 0.982, 0.2725, 0.9676, 0.2794, 0.03741, 0.2495, 0.01582, 0.2399, 0.02359, 0.2408, 0.5103, 0.2399, 0.5178, 0.2435, 0.505, 0.2512, 0.02304, 0.2397, 0.01276, 0.2289, 0.0271, 0.2275, 0.5166, 0.2308, 0.5166, 0.2392, 0.4824, 0.2399, 0.5775, 0.2797, 0.5735, 0.2741, 0.5748, 0.2745, 0.5799, 0.2811, 0.01393, 0.2643, 0.01413, 0.2527, 0.03741, 0.2495, 0.505, 0.2512, 0.5243, 0.2551, 0.5222, 0.2634, 0.9546, 0.3199, 0.9827, 0.3189, 0.985, 0.3211, 0.9549, 0.3245, 0.01557, 0.289, 0.01346, 0.2825, 0.03763, 0.2738, 0.5039, 0.275, 0.5051, 0.2857, 0.9843, 0.2835, 0.9657, 0.2801, 0.9676, 0.2794, 0.9865, 0.2812, 0.9845, 0.3079, 0.966, 0.3004, 0.9676, 0.3006, 0.987, 0.3068, 0.966, 0.3004, 0.9897, 0.2982, 0.9915, 0.2993, 0.9676, 0.3006, 0.5629, 0.2836, 0.5775, 0.2797, 0.5799, 0.2811, 0.5653, 0.2851, 0.0271, 0.2275, 0.02832, 0.2168, 0.4946, 0.2156, 0.5187, 0.2243, 0.5166, 0.2308, 0.03763, 0.2738, 0.007899, 0.2719, 0.01393, 0.2643, 0.5222, 0.2634, 0.5243, 0.2726, 0.5039, 0.275, 0.9546, 0.3199, 0.9549, 0.3245, 0.5697, 0.3228, 0.5717, 0.3196, 0.5781, 0.3062, 0.5793, 0.303, 0.5814, 0.3009, 0.5808, 0.3094, 0.009953, 0.2052, 0.007899, 0.1969, 0.02718, 0.193, 0.4948, 0.1913, 0.518, 0.1945, 0.5183, 0.2061, 0.02832, 0.2168, 0.007922, 0.2143, 0.009953, 0.2052, 0.5183, 0.2061, 0.5243, 0.2137, 0.4946, 0.2156, 0.007899, 0.2719, 0.01413, 0.2527, 0.01393, 0.2643, 0.518, 0.1945, 0.5243, 0.2137, 0.5183, 0.2061, 0.9843, 0.2835, 0.9865, 0.2812, 0.9915, 0.2993, 0.9897, 0.2982, 0.9764, 0.2731, 0.9771, 0.2695, 0.982, 0.2725, 0.9816, 0.2723, 0.02718, 0.193, 0.01441, 0.1853, 0.02187, 0.1817, 0.5086, 0.1825, 0.5164, 0.1817, 0.4948, 0.1913, 0.01563, 0.2974, 0.01346, 0.2825, 0.01557, 0.289, 0.5187, 0.2243, 0.5166, 0.2392, 0.5166, 0.2308, 0.9845, 0.3079, 0.987, 0.3068, 0.985, 0.3211, 0.9827, 0.3189, 0.5626, 0.3108, 0.5781, 0.3062, 0.5808, 0.3094, 0.5641, 0.3119, 0.5717, 0.3196, 0.5697, 0.3228, 0.5626, 0.3108, 0.5641, 0.3119, 0.04978, 0.2981, 0.01563, 0.2974, 0.01557, 0.289, 0.5051, 0.2857, 0.5194, 0.2871, 0.5091, 0.2979, 0.007922, 0.2143, 0.007899, 0.1969, 0.009953, 0.2052, 0.5243, 0.2551, 0.5243, 0.2726, 0.5222, 0.2634, 0.5629, 0.2836, 0.5653, 0.2851, 0.5652, 0.2981, 0.5629, 0.2997, 0.5793, 0.303, 0.5629, 0.2997, 0.5652, 0.2981, 0.5814, 0.3009, 0.5766, 0.2703, 0.5774, 0.2732, 0.5748, 0.2745, 0.5735, 0.2741, 0.9771, 0.2695, 0.9764, 0.2731, 0.5774, 0.2732, 0.5766, 0.2703, 0.9518, 0.9706, 0.9381, 0.9524, 0.9351, 0.9212, 0.9518, 0.9081, 0.9518, 0.9081, 0.9351, 0.9212, 0.9038, 0.9209, 0.8901, 0.9027, 0.9418, 0.4766, 0.9418, 0.5681, 0.8503, 0.5681, 0.8503, 0.4766, 0.8901, 0.9027, 0.9038, 0.9209, 0.9068, 0.9521, 0.8901, 0.9652, 0.8901, 0.9652, 0.9068, 0.9521, 0.9381, 0.9524, 0.9518, 0.9706, 0.9304, 0.9054, 0.9304, 0.8886, 0.9472, 0.8886, 0.9472, 0.9054, 0.8536, 0.9083, 0.8673, 0.9266, 0.8702, 0.9578, 0.8536, 0.9708, 0.8536, 0.9708, 0.8702, 0.9578, 0.9016, 0.958, 0.9152, 0.9762, 0.9433, 0.5724, 0.8518, 0.5724, 0.8518, 0.4809, 0.9433, 0.4809, 0.9152, 0.9762, 0.9016, 0.958, 0.8986, 0.9268, 0.9152, 0.9138, 0.9152, 0.9138, 0.8986, 0.9268, 0.8673, 0.9266, 0.8536, 0.9083, 0.8968, 0.9222, 0.8968, 0.9054, 0.9136, 0.9054, 0.9136, 0.9222, 0.9696, 0.278, 0.9584, 0.276, 0.9608, 0.2704, 0.9716, 0.2734, 0.4937, 0.2598, 0.5035, 0.2648, 0.5003, 0.272, 0.02232, 0.272, 0.01882, 0.2645, 0.02614, 0.2598, 0.5134, 0.3328, 0.5162, 0.3474, 0.5025, 0.3474, 0.03247, 0.3449, 0.03257, 0.3365, 0.05029, 0.3328, 0.5717, 0.2861, 0.5693, 0.2799, 0.574, 0.2799, 0.5796, 0.2874, 0.503, 0.2477, 0.5087, 0.2578, 0.4937, 0.2598, 0.02614, 0.2598, 0.01677, 0.2559, 0.0188, 0.2477, 0.9363, 0.3376, 0.9546, 0.331, 0.9589, 0.3347, 0.938, 0.3455, 0.499, 0.2234, 0.5011, 0.2299, 0.4934, 0.2355, 0.02418, 0.2355, 0.02894, 0.2258, 0.9776, 0.2843, 0.9696, 0.278, 0.9716, 0.2734, 0.9836, 0.2825, 0.9563, 0.3163, 0.964, 0.3064, 0.9689, 0.3102, 0.9626, 0.319, 0.964, 0.3064, 0.972, 0.2975, 0.9764, 0.3002, 0.9689, 0.3102, 0.5668, 0.2929, 0.5717, 0.2861, 0.5796, 0.2874, 0.5705, 0.2941, 0.5025, 0.3474, 0.5073, 0.357, 0.03804, 0.357, 0.03035, 0.3514, 0.03247, 0.3449, 0.4934, 0.2355, 0.5043, 0.2381, 0.503, 0.2477, 0.0188, 0.2477, 0.01673, 0.2385, 0.02418, 0.2355, 0.9363, 0.3376, 0.938, 0.3455, 0.5764, 0.3388, 0.5791, 0.3339, 0.5626, 0.321, 0.5637, 0.3131, 0.5676, 0.3148, 0.5656, 0.3194, 0.5127, 0.3692, 0.5147, 0.3775, 0.5053, 0.3813, 0.03773, 0.3813, 0.02282, 0.3793, 0.02849, 0.3692, 0.5073, 0.357, 0.5147, 0.3601, 0.5127, 0.3692, 0.02849, 0.3692, 0.02713, 0.3596, 0.03804, 0.357, 0.5043, 0.2381, 0.5087, 0.2578, 0.503, 0.2477, 0.02282, 0.3793, 0.02713, 0.3596, 0.02849, 0.3692, 0.9776, 0.2843, 0.9836, 0.2825, 0.9764, 0.3002, 0.972, 0.2975, 0.9522, 0.2721, 0.9537, 0.2665, 0.9608, 0.2704, 0.9584, 0.276, 0.5053, 0.3813, 0.5127, 0.386, 0.5091, 0.3935, 0.03113, 0.3935, 0.02796, 0.3863, 0.03773, 0.3813, 0.4989, 0.215, 0.5011, 0.2299, 0.499, 0.2234, 0.03035, 0.3514, 0.03257, 0.3365, 0.03247, 0.3449, 0.9563, 0.3163, 0.9626, 0.319, 0.9589, 0.3347, 0.9546, 0.331, 0.5707, 0.3271, 0.5626, 0.321, 0.5656, 0.3194, 0.5746, 0.3239, 0.5791, 0.3339, 0.5764, 0.3388, 0.5707, 0.3271, 0.5746, 0.3239, 0.4812, 0.2112, 0.4989, 0.215, 0.499, 0.2234, 0.02894, 0.2258, 0.01531, 0.2259, 0.01811, 0.2112, 0.5147, 0.3601, 0.5147, 0.3775, 0.5127, 0.3692, 0.01677, 0.2559, 0.01673, 0.2385, 0.0188, 0.2477, 0.5668, 0.2929, 0.5705, 0.2941, 0.5731, 0.309, 0.5674, 0.3071, 0.5637, 0.3131, 0.5674, 0.3071, 0.5731, 0.309, 0.5676, 0.3148, 0.5722, 0.2676, 0.5775, 0.2742, 0.574, 0.2799, 0.5693, 0.2799, 0.9537, 0.2665, 0.9522, 0.2721, 0.5775, 0.2742, 0.5722, 0.2676, 0.9568, 0.972, 0.939, 0.9483, 0.9352, 0.9079, 0.9568, 0.891, 0.9568, 0.891, 0.9352, 0.9079, 0.8946, 0.9076, 0.8768, 0.884, 0.9423, 0.5701, 0.8508, 0.5701, 0.8508, 0.4787, 0.9423, 0.4787, 0.8768, 0.884, 0.8946, 0.9076, 0.8984, 0.948, 0.8768, 0.9649, 0.8768, 0.9649, 0.8984, 0.948, 0.939, 0.9483, 0.9568, 0.972, 0.88, 0.9054, 0.88, 0.9222, 0.8632, 0.9222, 0.8632, 0.9054, 0.9549, 0.9396, 0.9686, 0.9579, 0.9069, 0.9524, 0.9236, 0.9394, 0.9236, 0.9394, 0.9069, 0.9524, 0.9069, 0.89, 0.9206, 0.9082, 0.9406, 0.4778, 0.9406, 0.5693, 0.8491, 0.5693, 0.8491, 0.4778, 0.9206, 0.9082, 0.9069, 0.89, 0.9686, 0.8954, 0.9519, 0.9084, 0.9519, 0.9084, 0.9686, 0.8954, 0.9686, 0.9579, 0.9549, 0.9396, 0.88, 0.9222, 0.88, 0.9054, 0.8968, 0.9054, 0.8968, 0.9222, 0.6451, 0.3457, 0.6357, 0.3542, 0.6318, 0.3543, 0.6361, 0.3475, 0.4073, 0.3578, 0.4153, 0.3619, 0.4127, 0.3677, 0.01013, 0.3677, 0.007292, 0.3616, 0.02751, 0.3575, 0.4309, 0.3678, 0.4332, 0.3796, 0.406, 0.3792, 0.02412, 0.3776, 0.02419, 0.3708, 0.03858, 0.3677, 0.978, 0.3624, 0.951, 0.3686, 0.9477, 0.363, 0.9763, 0.3567, 0.4286, 0.3476, 0.4332, 0.3558, 0.4073, 0.3578, 0.02751, 0.3575, 0.02424, 0.3542, 0.02589, 0.3475, 0.6438, 0.307, 0.6314, 0.3129, 0.63, 0.3085, 0.6431, 0.3022, 0.4116, 0.3282, 0.4134, 0.3335, 0.4071, 0.3381, 0.02593, 0.3377, 0.02981, 0.3299, 0.6235, 0.3417, 0.6451, 0.3457, 0.6361, 0.3475, 0.6214, 0.3437, 0.6206, 0.3137, 0.6183, 0.3174, 0.6152, 0.3168, 0.6182, 0.3105, 0.6183, 0.3174, 0.6206, 0.3321, 0.6177, 0.3328, 0.6152, 0.3168, 0.984, 0.36, 0.978, 0.3624, 0.9763, 0.3567, 0.9816, 0.3557, 0.406, 0.3792, 0.4098, 0.3871, 0.02865, 0.3874, 0.0224, 0.3828, 0.02412, 0.3776, 0.4071, 0.3381, 0.4297, 0.3398, 0.4286, 0.3476, 0.02589, 0.3475, 0.02422, 0.3401, 0.02593, 0.3377, 0.6438, 0.307, 0.6431, 0.3022, 0.9641, 0.3074, 0.9627, 0.3124, 0.9956, 0.3334, 0.9963, 0.3438, 0.991, 0.3428, 0.9915, 0.3352, 0.4099, 0.3968, 0.4115, 0.4036, 0.4083, 0.4068, 0.02842, 0.4072, 0.002612, 0.4052, 0.007211, 0.397, 0.4098, 0.3871, 0.4115, 0.3894, 0.4099, 0.3968, 0.007211, 0.397, 0.006104, 0.3892, 0.02865, 0.3874, 0.4297, 0.3398, 0.4332, 0.3558, 0.4286, 0.3476, 0.002612, 0.4052, 0.006104, 0.3892, 0.007211, 0.397, 0.6235, 0.3417, 0.6214, 0.3437, 0.6177, 0.3328, 0.6206, 0.3321, 0.6386, 0.3592, 0.634, 0.364, 0.6318, 0.3543, 0.6357, 0.3542, 0.4083, 0.4068, 0.4285, 0.4109, 0.4256, 0.417, 0.02307, 0.417, 0.02048, 0.4112, 0.02842, 0.4072, 0.4116, 0.3214, 0.4134, 0.3335, 0.4116, 0.3282, 0.0224, 0.3828, 0.02419, 0.3708, 0.02412, 0.3776, 0.6206, 0.3137, 0.6182, 0.3105, 0.63, 0.3085, 0.6314, 0.3129, 0.9759, 0.3144, 0.9956, 0.3334, 0.9915, 0.3352, 0.9732, 0.318, 0.9627, 0.3124, 0.9641, 0.3074, 0.9759, 0.3144, 0.9732, 0.318, 0.3972, 0.3184, 0.4116, 0.3214, 0.4116, 0.3282, 0.02981, 0.3299, 0.002612, 0.3303, 0.004895, 0.3184, 0.4115, 0.3894, 0.4115, 0.4036, 0.4099, 0.3968, 0.02424, 0.3542, 0.02422, 0.3401, 0.02589, 0.3475, 0.984, 0.36, 0.9816, 0.3557, 0.9902, 0.3456, 0.9952, 0.3477, 0.9963, 0.3438, 0.9952, 0.3477, 0.9902, 0.3456, 0.991, 0.3428, 0.9437, 0.3742, 0.9422, 0.3687, 0.9477, 0.363, 0.951, 0.3686, 0.634, 0.364, 0.6386, 0.3592, 0.9422, 0.3687, 0.9437, 0.3742, 0.9274, 0.9654, 0.9137, 0.9471, 0.9108, 0.9159, 0.9274, 0.9029, 0.9274, 0.9029, 0.9108, 0.9159, 0.8795, 0.9157, 0.8658, 0.8975, 0.9391, 0.5669, 0.8476, 0.5669, 0.8476, 0.4754, 0.9391, 0.4754, 0.8658, 0.8975, 0.8795, 0.9157, 0.8824, 0.9469, 0.8658, 0.9599, 0.8658, 0.9599, 0.8824, 0.9469, 0.9137, 0.9471, 0.9274, 0.9654, 0.8968, 0.9054, 0.8968, 0.8886, 0.9136, 0.8886, 0.9136, 0.9054, 0.9305, 0.9736, 0.9168, 0.9554, 0.9139, 0.9242, 0.9305, 0.9112, 0.9305, 0.9112, 0.9139, 0.9242, 0.8825, 0.924, 0.8689, 0.9057, 0.9381, 0.5711, 0.8466, 0.5711, 0.8466, 0.4796, 0.9381, 0.4796, 0.8689, 0.9057, 0.8825, 0.924, 0.8855, 0.9552, 0.8689, 0.9682, 0.8689, 0.9682, 0.8855, 0.9552, 0.9168, 0.9554, 0.9305, 0.9736, 0.9304, 0.8886, 0.9304, 0.9054, 0.9136, 0.9054, 0.9136, 0.8886, 0.9271, 0.2694, 0.9653, 0.259, 0.9715, 0.2609, 0.9485, 0.2694, 0.4714, 0.3262, 0.4975, 0.3304, 0.4947, 0.3368, 0.04488, 0.3406, 0.04165, 0.3339, 0.06504, 0.3293, 0.1332, 0.2976, 0.1309, 0.2857, 0.1497, 0.2857, 0.538, 0.2878, 0.5379, 0.2946, 0.5103, 0.2976, 0.5899, 0.2786, 0.5631, 0.2676, 0.5734, 0.2657, 0.6121, 0.2782, 0.4782, 0.3157, 0.4854, 0.3233, 0.4714, 0.3262, 0.06504, 0.3293, 0.03194, 0.3263, 0.03371, 0.3188, 0.9339, 0.3378, 0.9688, 0.3345, 0.974, 0.3394, 0.934, 0.3455, 0.4905, 0.2929, 0.4924, 0.2988, 0.4709, 0.3042, 0.05489, 0.3075, 0.05913, 0.2987, 0.9538, 0.279, 0.9271, 0.2694, 0.9485, 0.2694, 0.9593, 0.2762, 0.9707, 0.3195, 0.9408, 0.3065, 0.9544, 0.305, 0.9784, 0.3172, 0.9408, 0.3065, 0.9535, 0.297, 0.9582, 0.2984, 0.9544, 0.305, 0.5791, 0.2801, 0.5899, 0.2786, 0.6121, 0.2782, 0.5812, 0.2813, 0.1497, 0.2857, 0.1458, 0.2778, 0.5203, 0.2778, 0.5397, 0.2825, 0.538, 0.2878, 0.4709, 0.3042, 0.4773, 0.3069, 0.4782, 0.3157, 0.03371, 0.3188, 0.03177, 0.3105, 0.05489, 0.3075, 0.9339, 0.3378, 0.934, 0.3455, 0.5759, 0.3207, 0.5834, 0.3152, 0.6018, 0.2989, 0.6018, 0.2989, 0.6048, 0.2958, 0.6094, 0.3059, 0.1267, 0.2678, 0.1251, 0.2611, 0.1548, 0.2581, 0.5205, 0.258, 0.5332, 0.2605, 0.5268, 0.2674, 0.1458, 0.2778, 0.125, 0.2753, 0.1267, 0.2678, 0.5268, 0.2674, 0.526, 0.2753, 0.5203, 0.2778, 0.4773, 0.3069, 0.4854, 0.3233, 0.4782, 0.3157, 0.5332, 0.2605, 0.526, 0.2753, 0.5268, 0.2674, 0.9538, 0.279, 0.9593, 0.2762, 0.9582, 0.2984, 0.9535, 0.297, 0.9623, 0.2515, 0.9706, 0.2447, 0.9715, 0.2609, 0.9653, 0.259, 0.1548, 0.2581, 0.1337, 0.2542, 0.1366, 0.2481, 0.5415, 0.2482, 0.544, 0.254, 0.5205, 0.258, 0.4903, 0.2854, 0.4924, 0.2988, 0.4905, 0.2929, 0.5397, 0.2825, 0.5379, 0.2946, 0.538, 0.2878, 0.9707, 0.3195, 0.9784, 0.3172, 0.974, 0.3394, 0.9688, 0.3345, 0.5777, 0.3004, 0.6018, 0.2989, 0.6094, 0.3059, 0.5825, 0.3045, 0.5834, 0.3152, 0.5759, 0.3207, 0.5777, 0.3004, 0.5825, 0.3045, 0.4596, 0.2823, 0.4903, 0.2854, 0.4905, 0.2929, 0.05913, 0.2987, 0.0382, 0.2989, 0.04062, 0.2857, 0.125, 0.2753, 0.1251, 0.2611, 0.1267, 0.2678, 0.03194, 0.3263, 0.03177, 0.3105, 0.03371, 0.3188, 0.5791, 0.2801, 0.5812, 0.2813, 0.5818, 0.2903, 0.5777, 0.2931, 0.6018, 0.2989, 0.5777, 0.2931, 0.5818, 0.2903, 0.6048, 0.2958, 0.5683, 0.2487, 0.5754, 0.2565, 0.5734, 0.2657, 0.5631, 0.2676, 0.9706, 0.2447, 0.9623, 0.2515, 0.5754, 0.2565, 0.5683, 0.2487, 0.8651, 0.9095, 0.8514, 0.8913, 0.9131, 0.8967, 0.8964, 0.9097, 0.8964, 0.9097, 0.9131, 0.8967, 0.9131, 0.9592, 0.8994, 0.9409, 0.8492, 0.5698, 0.8492, 0.4783, 0.9407, 0.4783, 0.9407, 0.5698, 0.8994, 0.9409, 0.9131, 0.9592, 0.8514, 0.9537, 0.8681, 0.9407, 0.8681, 0.9407, 0.8514, 0.9537, 0.8514, 0.8913, 0.8651, 0.9095, 0.8632, 0.8886, 0.88, 0.8886, 0.88, 0.9054, 0.8632, 0.9054, 0.9351, 0.9625, 0.9214, 0.9443, 0.9185, 0.9131, 0.9351, 0.9001, 0.9351, 0.9001, 0.9185, 0.9131, 0.8871, 0.9129, 0.8735, 0.8946, 0.8505, 0.4761, 0.942, 0.4761, 0.942, 0.5676, 0.8505, 0.5676, 0.8735, 0.8946, 0.8871, 0.9129, 0.8901, 0.9441, 0.8735, 0.9571, 0.8735, 0.9571, 0.8901, 0.9441, 0.9214, 0.9443, 0.9351, 0.9625, 0.8632, 0.9222, 0.88, 0.9222, 0.88, 0.939, 0.8632, 0.939, 0.6209, 0.2922, 0.6238, 0.298, 0.6192, 0.3017, 0.6156, 0.297, 0.05003, 0.3594, 0.05105, 0.3544, 0.0542, 0.3472, 0.5231, 0.3472, 0.5308, 0.3502, 0.5176, 0.3576, 0.01196, 0.4023, 0.009224, 0.3876, 0.03241, 0.3877, 0.5051, 0.3934, 0.5083, 0.4011, 0.4846, 0.4041, 0.9244, 0.3381, 0.9106, 0.3417, 0.9095, 0.3368, 0.9233, 0.3329, 0.03973, 0.3701, 0.03061, 0.363, 0.05003, 0.3594, 0.5176, 0.3576, 0.5327, 0.3609, 0.5307, 0.3692, 0.6265, 0.2523, 0.6104, 0.2533, 0.6081, 0.2504, 0.6266, 0.2468, 0.04228, 0.3972, 0.0429, 0.3904, 0.05043, 0.3837, 0.5197, 0.3819, 0.515, 0.3916, 0.6011, 0.2835, 0.6209, 0.2922, 0.6156, 0.297, 0.5963, 0.2859, 0.6086, 0.2611, 0.6111, 0.2682, 0.6057, 0.2661, 0.6048, 0.2606, 0.6111, 0.2682, 0.604, 0.2728, 0.6009, 0.2709, 0.6057, 0.2661, 0.937, 0.3354, 0.9244, 0.3381, 0.9233, 0.3329, 0.9353, 0.3322, 0.03241, 0.3877, 0.02768, 0.378, 0.4969, 0.3798, 0.5045, 0.3866, 0.5051, 0.3934, 0.05043, 0.3837, 0.04219, 0.3795, 0.03973, 0.3701, 0.5307, 0.3692, 0.5328, 0.3783, 0.5197, 0.3819, 0.6265, 0.2523, 0.6266, 0.2468, 0.9154, 0.2899, 0.9137, 0.294, 0.9369, 0.3081, 0.9393, 0.3158, 0.9349, 0.3171, 0.9339, 0.3101, 0.01663, 0.3653, 0.01464, 0.3571, 0.02973, 0.3538, 0.4973, 0.3556, 0.5167, 0.3591, 0.5076, 0.3662, 0.02768, 0.378, 0.01453, 0.3745, 0.01663, 0.3653, 0.5076, 0.3662, 0.5052, 0.3756, 0.4969, 0.3798, 0.04219, 0.3795, 0.03061, 0.363, 0.03973, 0.3701, 0.5167, 0.3591, 0.5052, 0.3756, 0.5076, 0.3662, 0.6011, 0.2835, 0.5963, 0.2859, 0.6009, 0.2709, 0.604, 0.2728, 0.628, 0.3038, 0.6248, 0.3083, 0.6192, 0.3017, 0.6238, 0.298, 0.02973, 0.3538, 0.01655, 0.3464, 0.02424, 0.3434, 0.4932, 0.3434, 0.4963, 0.3505, 0.4973, 0.3556, 0.03904, 0.405, 0.0429, 0.3904, 0.04228, 0.3972, 0.5045, 0.3866, 0.5083, 0.4011, 0.5051, 0.3934, 0.6086, 0.2611, 0.6048, 0.2606, 0.6081, 0.2504, 0.6104, 0.2533, 0.924, 0.2974, 0.9369, 0.3081, 0.9339, 0.3101, 0.9214, 0.3005, 0.9137, 0.294, 0.9154, 0.2899, 0.924, 0.2974, 0.9214, 0.3005, 0.06277, 0.4079, 0.03904, 0.405, 0.04228, 0.3972, 0.515, 0.3916, 0.5381, 0.3915, 0.5354, 0.4061, 0.01453, 0.3745, 0.01464, 0.3571, 0.01663, 0.3653, 0.5327, 0.3609, 0.5328, 0.3783, 0.5307, 0.3692, 0.937, 0.3354, 0.9353, 0.3322, 0.9395, 0.3258, 0.9438, 0.3261, 0.9393, 0.3158, 0.9438, 0.3261, 0.9395, 0.3258, 0.9349, 0.3171, 0.9027, 0.3435, 0.9025, 0.3382, 0.9095, 0.3368, 0.9106, 0.3417, 0.6248, 0.3083, 0.628, 0.3038, 0.9025, 0.3382, 0.9027, 0.3435, 0.8963, 0.9173, 0.8826, 0.8991, 0.9443, 0.9045, 0.9276, 0.9176, 0.9276, 0.9176, 0.9443, 0.9045, 0.9443, 0.967, 0.9306, 0.9488, 0.8511, 0.5711, 0.8511, 0.4796, 0.9426, 0.4796, 0.9426, 0.5711, 0.9306, 0.9488, 0.9443, 0.967, 0.8826, 0.9616, 0.8993, 0.9485, 0.8993, 0.9485, 0.8826, 0.9616, 0.8826, 0.8991, 0.8963, 0.9173, 0.88, 0.9558, 0.8968, 0.9558, 0.8968, 0.9726, 0.88, 0.9726, 0.9016, 0.9294, 0.8879, 0.9112, 0.9496, 0.9166, 0.9329, 0.9296, 0.9329, 0.9296, 0.9496, 0.9166, 0.9496, 0.9791, 0.9359, 0.9608, 0.8483, 0.566, 0.8483, 0.4745, 0.9397, 0.4745, 0.9397, 0.566, 0.9359, 0.9608, 0.9496, 0.9791, 0.8879, 0.9737, 0.9045, 0.9606, 0.9045, 0.9606, 0.8879, 0.9737, 0.8879, 0.9112, 0.9016, 0.9294, 0.88, 0.939, 0.8968, 0.939, 0.8968, 0.9558, 0.88, 0.9558, 0.9651, 0.2468, 0.9848, 0.238, 0.9889, 0.2388, 0.9807, 0.2447, 0.05131, 0.3307, 0.03879, 0.3267, 0.04142, 0.3204, 0.4646, 0.3102, 0.4678, 0.3166, 0.4594, 0.3212, 0.04256, 0.3781, 0.03995, 0.3646, 0.06055, 0.3656, 0.4918, 0.3717, 0.4883, 0.3786, 0.4789, 0.3804, 0.6056, 0.2186, 0.6175, 0.2155, 0.6201, 0.222, 0.6076, 0.2239, 0.04698, 0.3419, 0.04463, 0.332, 0.05131, 0.3307, 0.4594, 0.3212, 0.4676, 0.3247, 0.4691, 0.332, 0.9524, 0.296, 0.9654, 0.2935, 0.9683, 0.2985, 0.9537, 0.3031, 0.05087, 0.3649, 0.04664, 0.3607, 0.05207, 0.3519, 0.4634, 0.3438, 0.4538, 0.351, 0.9831, 0.2535, 0.9651, 0.2468, 0.9807, 0.2447, 0.9878, 0.2511, 0.9736, 0.2834, 0.9736, 0.2731, 0.9796, 0.2774, 0.9783, 0.2859, 0.9736, 0.2731, 0.984, 0.2683, 0.9883, 0.2705, 0.9796, 0.2774, 0.5964, 0.2237, 0.6056, 0.2186, 0.6076, 0.2239, 0.5994, 0.2273, 0.06055, 0.3656, 0.05239, 0.3598, 0.4902, 0.3578, 0.4962, 0.3671, 0.4918, 0.3717, 0.05207, 0.3519, 0.04354, 0.3496, 0.04698, 0.3419, 0.4691, 0.332, 0.4741, 0.3384, 0.4634, 0.3438, 0.9524, 0.296, 0.9537, 0.3031, 0.5911, 0.2727, 0.5923, 0.2669, 0.5654, 0.251, 0.5759, 0.2446, 0.5788, 0.2503, 0.5715, 0.2515, 0.04604, 0.3474, 0.04739, 0.3396, 0.05605, 0.3357, 0.4905, 0.3352, 0.4976, 0.3365, 0.4954, 0.347, 0.05239, 0.3598, 0.04089, 0.3544, 0.04604, 0.3474, 0.4954, 0.347, 0.4993, 0.3551, 0.4902, 0.3578, 0.04354, 0.3496, 0.04463, 0.332, 0.04698, 0.3419, 0.4976, 0.3365, 0.4993, 0.3551, 0.4954, 0.347, 0.9831, 0.2535, 0.9878, 0.2511, 0.9883, 0.2705, 0.984, 0.2683, 0.9819, 0.2314, 0.9885, 0.2258, 0.9889, 0.2388, 0.9848, 0.238, 0.05605, 0.3357, 0.04704, 0.331, 0.05028, 0.3241, 0.5007, 0.3241, 0.5037, 0.3307, 0.4905, 0.3352, 0.7375, 0.01661, 0.7499, 0.00804, 0.745, 0.01281, 0.4962, 0.3671, 0.4883, 0.3786, 0.4918, 0.3717, 0.9736, 0.2834, 0.9783, 0.2859, 0.9683, 0.2985, 0.9654, 0.2935, 0.5777, 0.2673, 0.5654, 0.251, 0.5715, 0.2515, 0.5805, 0.2635, 0.5923, 0.2669, 0.5911, 0.2727, 0.5777, 0.2673, 0.5805, 0.2635, 0.06312, 0.3728, 0.0543, 0.3713, 0.05087, 0.3649, 0.4538, 0.351, 0.4731, 0.3496, 0.4709, 0.3623, 0.04089, 0.3544, 0.04739, 0.3396, 0.04604, 0.3474, 0.4676, 0.3247, 0.4741, 0.3384, 0.4691, 0.332, 0.5964, 0.2237, 0.5994, 0.2273, 0.5917, 0.2403, 0.5878, 0.2366, 0.5759, 0.2446, 0.5878, 0.2366, 0.5917, 0.2403, 0.5788, 0.2503, 0.6252, 0.2108, 0.6267, 0.2174, 0.6201, 0.222, 0.6175, 0.2155, 0.9885, 0.2258, 0.9819, 0.2314, 0.6267, 0.2174, 0.6252, 0.2108, 0.9306, 0.9671, 0.9169, 0.9489, 0.9139, 0.9177, 0.9306, 0.9046, 0.9306, 0.9046, 0.9139, 0.9177, 0.8826, 0.9174, 0.8689, 0.8992, 0.8467, 0.5709, 0.8467, 0.4794, 0.9382, 0.4794, 0.9382, 0.5709, 0.8689, 0.8992, 0.8826, 0.9174, 0.8856, 0.9486, 0.8689, 0.9617, 0.8689, 0.9617, 0.8856, 0.9486, 0.9169, 0.9489, 0.9306, 0.9671, 0.9136, 0.939, 0.9136, 0.9222, 0.9304, 0.9222, 0.9304, 0.939, 0.9009, 0.9294, 0.8872, 0.9112, 0.9489, 0.9166, 0.9322, 0.9296, 0.9322, 0.9296, 0.9489, 0.9166, 0.9489, 0.9791, 0.9352, 0.9608, 0.8492, 0.5705, 0.8492, 0.479, 0.9407, 0.479, 0.9407, 0.5705, 0.9352, 0.9608, 0.9489, 0.9791, 0.8872, 0.9737, 0.9039, 0.9606, 0.9039, 0.9606, 0.8872, 0.9737, 0.8872, 0.9112, 0.9009, 0.9294, 0.88, 0.9222, 0.8968, 0.9222, 0.8968, 0.939, 0.88, 0.939, 0.5796, 0.3083, 0.5944, 0.3255, 0.5918, 0.3298, 0.5742, 0.3103, 0.4309, 0.3226, 0.4534, 0.3266, 0.4509, 0.3323, 0.05404, 0.3323, 0.05124, 0.3264, 0.05709, 0.3226, 0.02442, 0.3264, 0.0216, 0.3115, 0.03547, 0.3116, 0.5208, 0.3147, 0.5207, 0.3233, 0.4955, 0.327, 0.9806, 0.297, 0.9832, 0.3028, 0.9788, 0.303, 0.9733, 0.2961, 0.4304, 0.3129, 0.4349, 0.3209, 0.4309, 0.3226, 0.05709, 0.3226, 0.0496, 0.3195, 0.05122, 0.3129, 0.6342, 0.2638, 0.6104, 0.2708, 0.6069, 0.2671, 0.6329, 0.2566, 0.4407, 0.2935, 0.4424, 0.2987, 0.4306, 0.3032, 0.05552, 0.3032, 0.05933, 0.2955, 0.5783, 0.304, 0.5796, 0.3083, 0.5742, 0.3103, 0.5725, 0.3033, 0.6068, 0.2846, 0.5911, 0.2923, 0.5883, 0.2881, 0.6017, 0.2805, 0.5911, 0.2923, 0.5891, 0.2935, 0.5861, 0.2897, 0.5883, 0.2881, 0.985, 0.2905, 0.9806, 0.297, 0.9733, 0.2961, 0.9815, 0.2896, 0.03547, 0.3116, 0.03064, 0.3017, 0.508, 0.3023, 0.5229, 0.3081, 0.5208, 0.3147, 0.4306, 0.3032, 0.4315, 0.3052, 0.4304, 0.3129, 0.05122, 0.3129, 0.04957, 0.3056, 0.05552, 0.3032, 0.6342, 0.2638, 0.6329, 0.2566, 0.974, 0.248, 0.9717, 0.2527, 0.9876, 0.2641, 0.987, 0.2714, 0.9833, 0.27, 0.9849, 0.2657, 0.02517, 0.2893, 0.02312, 0.2809, 0.03266, 0.277, 0.5084, 0.2776, 0.5135, 0.2798, 0.5077, 0.29, 0.03064, 0.3017, 0.02306, 0.2986, 0.02517, 0.2893, 0.5077, 0.29, 0.5091, 0.2998, 0.508, 0.3023, 0.4315, 0.3052, 0.4349, 0.3209, 0.4304, 0.3129, 0.5135, 0.2798, 0.5091, 0.2998, 0.5077, 0.29, 0.5783, 0.304, 0.5725, 0.3033, 0.5861, 0.2897, 0.5891, 0.2935, 0.601, 0.3273, 0.5999, 0.3334, 0.5918, 0.3298, 0.5944, 0.3255, 0.03266, 0.277, 0.02522, 0.2722, 0.02879, 0.2646, 0.5339, 0.2653, 0.5371, 0.2726, 0.5084, 0.2776, 0.4406, 0.2868, 0.4424, 0.2987, 0.4407, 0.2935, 0.5229, 0.3081, 0.5207, 0.3233, 0.5208, 0.3147, 0.6068, 0.2846, 0.6017, 0.2805, 0.6069, 0.2671, 0.6104, 0.2708, 0.9798, 0.2586, 0.9876, 0.2641, 0.9849, 0.2657, 0.9763, 0.2618, 0.9717, 0.2527, 0.974, 0.248, 0.9798, 0.2586, 0.9763, 0.2618, 0.4208, 0.2838, 0.4406, 0.2868, 0.4407, 0.2935, 0.05933, 0.2955, 0.04843, 0.2955, 0.05067, 0.2838, 0.02306, 0.2986, 0.02312, 0.2809, 0.02517, 0.2893, 0.0496, 0.3195, 0.04957, 0.3056, 0.05122, 0.3129, 0.985, 0.2905, 0.9815, 0.2896, 0.9784, 0.2757, 0.9838, 0.2773, 0.987, 0.2714, 0.9838, 0.2773, 0.9784, 0.2757, 0.9833, 0.27, 0.981, 0.3143, 0.9758, 0.3084, 0.9788, 0.303, 0.9832, 0.3028, 0.5999, 0.3334, 0.601, 0.3273, 0.9758, 0.3084, 0.981, 0.3143, 0.9443, 0.9767, 0.9306, 0.9585, 0.9276, 0.9272, 0.9443, 0.9142, 0.9443, 0.9142, 0.9276, 0.9272, 0.8963, 0.927, 0.8826, 0.9088, 0.9429, 0.4793, 0.9429, 0.5708, 0.8514, 0.5708, 0.8514, 0.4793, 0.8826, 0.9088, 0.8963, 0.927, 0.8993, 0.9582, 0.8826, 0.9713, 0.8826, 0.9713, 0.8993, 0.9582, 0.9306, 0.9585, 0.9443, 0.9767, 0.8968, 0.9222, 0.9136, 0.9222, 0.9136, 0.939, 0.8968, 0.939, 0.9336, 0.9518, 0.9473, 0.97, 0.8856, 0.9646, 0.9023, 0.9516, 0.9023, 0.9516, 0.8856, 0.9646, 0.8856, 0.9021, 0.8993, 0.9204, 0.9422, 0.5673, 0.8507, 0.5673, 0.8507, 0.4758, 0.9422, 0.4758, 0.8993, 0.9204, 0.8856, 0.9021, 0.9473, 0.9076, 0.9306, 0.9206, 0.9306, 0.9206, 0.9473, 0.9076, 0.9473, 0.97, 0.9336, 0.9518, 0.8968, 0.8886, 0.8968, 0.9054, 0.88, 0.9054, 0.88, 0.8886, 0.5929, 0.3507, 0.5835, 0.3604, 0.5797, 0.3601, 0.5837, 0.3538, 0.03026, 0.2541, 0.02028, 0.2487, 0.01745, 0.2411, 0.5229, 0.2471, 0.5263, 0.2549, 0.5124, 0.2631, 0.005653, 0.3512, 0.00289, 0.3374, 0.02032, 0.3364, 0.4679, 0.3364, 0.4643, 0.3437, 0.4511, 0.3481, 0.9679, 0.3437, 0.9525, 0.3566, 0.9468, 0.3512, 0.9636, 0.3391, 0.02049, 0.2664, 0.002375, 0.2573, 0.03026, 0.2541, 0.5124, 0.2631, 0.5248, 0.2675, 0.5198, 0.2758, 0.5815, 0.2933, 0.5672, 0.2987, 0.5631, 0.2949, 0.5798, 0.2861, 0.02412, 0.2915, 0.01654, 0.2834, 0.03011, 0.2791, 0.5184, 0.2908, 0.5065, 0.2988, 0.5589, 0.3435, 0.5929, 0.3507, 0.5837, 0.3538, 0.5541, 0.3459, 0.5626, 0.3128, 0.5774, 0.322, 0.5665, 0.3223, 0.5573, 0.314, 0.5774, 0.322, 0.5615, 0.3302, 0.5583, 0.3283, 0.5665, 0.3223, 0.978, 0.3328, 0.9679, 0.3437, 0.9636, 0.3391, 0.9736, 0.3291, 0.02032, 0.3364, 0.009396, 0.3287, 0.4625, 0.3249, 0.4751, 0.3291, 0.4679, 0.3364, 0.03011, 0.2791, 0.01595, 0.274, 0.02049, 0.2664, 0.5198, 0.2758, 0.5284, 0.285, 0.5184, 0.2908, 0.5815, 0.2933, 0.5798, 0.2861, 0.9534, 0.2861, 0.9515, 0.2914, 0.9796, 0.3009, 0.9849, 0.3082, 0.9805, 0.3103, 0.9774, 0.3042, 0.008346, 0.3148, 0.003794, 0.307, 0.01534, 0.3031, 0.4628, 0.3016, 0.4886, 0.305, 0.4716, 0.3132, 0.009396, 0.3287, 0.0002221, 0.3233, 0.008346, 0.3148, 0.4716, 0.3132, 0.4757, 0.3203, 0.4625, 0.3249, 0.01595, 0.274, 0.002375, 0.2573, 0.02049, 0.2664, 0.4886, 0.305, 0.4757, 0.3203, 0.4716, 0.3132, 0.5589, 0.3435, 0.5541, 0.3459, 0.5583, 0.3283, 0.5615, 0.3302, 0.5851, 0.3672, 0.5792, 0.3727, 0.5797, 0.3601, 0.5835, 0.3604, 0.01534, 0.3031, 0.002529, 0.2953, 0.005857, 0.2881, 0.4748, 0.2898, 0.4721, 0.2968, 0.4628, 0.3016, 0.02793, 0.2994, 0.01654, 0.2834, 0.02412, 0.2915, 0.4751, 0.3291, 0.4643, 0.3437, 0.4679, 0.3364, 0.5626, 0.3128, 0.5573, 0.314, 0.5631, 0.2949, 0.5672, 0.2987, 0.9638, 0.2959, 0.9796, 0.3009, 0.9774, 0.3042, 0.9609, 0.3008, 0.9515, 0.2914, 0.9534, 0.2861, 0.9638, 0.2959, 0.9609, 0.3008, 0.0421, 0.3043, 0.02793, 0.2994, 0.02412, 0.2915, 0.5065, 0.2988, 0.5253, 0.3002, 0.5221, 0.3151, 0.0002221, 0.3233, 0.003794, 0.307, 0.008346, 0.3148, 0.5248, 0.2675, 0.5284, 0.285, 0.5198, 0.2758, 0.978, 0.3328, 0.9736, 0.3291, 0.9833, 0.3172, 0.9887, 0.3181, 0.9849, 0.3082, 0.9887, 0.3181, 0.9833, 0.3172, 0.9805, 0.3103, 0.9441, 0.366, 0.9414, 0.3585, 0.9468, 0.3512, 0.9525, 0.3566, 0.5792, 0.3727, 0.5851, 0.3672, 0.9414, 0.3585, 0.9441, 0.366, 0.8582, 0.9083, 0.8719, 0.9266, 0.8748, 0.9578, 0.8582, 0.9708, 0.8582, 0.9708, 0.8748, 0.9578, 0.9062, 0.958, 0.9198, 0.9762, 0.9394, 0.5689, 0.8479, 0.5689, 0.8479, 0.4774, 0.9394, 0.4774, 0.9198, 0.9762, 0.9062, 0.958, 0.9032, 0.9268, 0.9198, 0.9138, 0.9198, 0.9138, 0.9032, 0.9268, 0.8719, 0.9266, 0.8582, 0.9083, 0.9136, 0.939, 0.9304, 0.939, 0.9304, 0.9558, 0.9136, 0.9558, 0.8864, 0.902, 0.9001, 0.9203, 0.9031, 0.9515, 0.8864, 0.9645, 0.8864, 0.9645, 0.9031, 0.9515, 0.9344, 0.9517, 0.9481, 0.9699, 0.9374, 0.5701, 0.8459, 0.5701, 0.8459, 0.4786, 0.9374, 0.4786, 0.9481, 0.9699, 0.9344, 0.9517, 0.9314, 0.9205, 0.9481, 0.9075, 0.9481, 0.9075, 0.9314, 0.9205, 0.9001, 0.9203, 0.8864, 0.902, 0.9136, 0.939, 0.9136, 0.9558, 0.8968, 0.9558, 0.8968, 0.939, 0.5802, 0.2722, 0.5768, 0.265, 0.5858, 0.2665, 0.5963, 0.2783, 0.06145, 0.2642, 0.05254, 0.2596, 0.05543, 0.2531, 0.4909, 0.2531, 0.4941, 0.2599, 0.4874, 0.2642, 0.05075, 0.2396, 0.0482, 0.2263, 0.06062, 0.2263, 0.4889, 0.2285, 0.4888, 0.2362, 0.4726, 0.2396, 0.9374, 0.2817, 0.944, 0.2731, 0.9492, 0.2726, 0.9463, 0.2813, 0.05302, 0.2753, 0.04786, 0.2661, 0.06145, 0.2642, 0.4874, 0.2642, 0.496, 0.2677, 0.4941, 0.2753, 0.6113, 0.3529, 0.5835, 0.3442, 0.5894, 0.3382, 0.6127, 0.3458, 0.05665, 0.2974, 0.05471, 0.2915, 0.06172, 0.2863, 0.4892, 0.2863, 0.4849, 0.2951, 0.5623, 0.2805, 0.5802, 0.2722, 0.5963, 0.2783, 0.5678, 0.284, 0.5787, 0.324, 0.5808, 0.3157, 0.5904, 0.3121, 0.5835, 0.3236, 0.5808, 0.3157, 0.5626, 0.3062, 0.5692, 0.3028, 0.5904, 0.3121, 0.9476, 0.2897, 0.9374, 0.2817, 0.9463, 0.2813, 0.9514, 0.2882, 0.06062, 0.2263, 0.05628, 0.2174, 0.4838, 0.2174, 0.4908, 0.2226, 0.4889, 0.2285, 0.06172, 0.2863, 0.05179, 0.284, 0.05302, 0.2753, 0.4941, 0.2753, 0.496, 0.2836, 0.4892, 0.2863, 0.6113, 0.3529, 0.6127, 0.3458, 0.9803, 0.3468, 0.9857, 0.3531, 0.9388, 0.3197, 0.9394, 0.3076, 0.9447, 0.3107, 0.9439, 0.3169, 0.05137, 0.2064, 0.04953, 0.1989, 0.05807, 0.1953, 0.4841, 0.1953, 0.4977, 0.1972, 0.4925, 0.2064, 0.05628, 0.2174, 0.04949, 0.2147, 0.05137, 0.2064, 0.4925, 0.2064, 0.4937, 0.2151, 0.4838, 0.2174, 0.05179, 0.284, 0.04786, 0.2661, 0.05302, 0.2753, 0.4977, 0.1972, 0.4937, 0.2151, 0.4925, 0.2064, 0.5623, 0.2805, 0.5678, 0.284, 0.5692, 0.3028, 0.5626, 0.3062, 0.5843, 0.2509, 0.5895, 0.2582, 0.5858, 0.2665, 0.5768, 0.265, 0.05807, 0.1953, 0.05139, 0.1911, 0.05459, 0.1843, 0.4901, 0.1843, 0.493, 0.1908, 0.4841, 0.1953, 0.05674, 0.305, 0.05471, 0.2915, 0.05665, 0.2974, 0.4908, 0.2226, 0.4888, 0.2362, 0.4889, 0.2285, 0.5787, 0.324, 0.5835, 0.3236, 0.5894, 0.3382, 0.5835, 0.3442, 0.9813, 0.3347, 0.9388, 0.3197, 0.9439, 0.3169, 0.99, 0.33, 0.9857, 0.3531, 0.9803, 0.3468, 0.9813, 0.3347, 0.99, 0.33, 0.07288, 0.3084, 0.05674, 0.305, 0.05665, 0.2974, 0.4849, 0.2951, 0.4973, 0.2951, 0.4948, 0.3084, 0.04949, 0.2147, 0.04953, 0.1989, 0.05137, 0.2064, 0.496, 0.2677, 0.496, 0.2836, 0.4941, 0.2753, 0.9476, 0.2897, 0.9514, 0.2882, 0.9512, 0.3045, 0.9464, 0.3026, 0.9394, 0.3076, 0.9464, 0.3026, 0.9512, 0.3045, 0.9447, 0.3107, 0.9402, 0.2662, 0.9457, 0.2604, 0.9492, 0.2726, 0.944, 0.2731, 0.5895, 0.2582, 0.5843, 0.2509, 0.9457, 0.2604, 0.9402, 0.2662, 0.8794, 0.8994, 0.8919, 0.916, 0.8946, 0.9444, 0.8794, 0.9563, 0.8794, 0.9563, 0.8946, 0.9444, 0.9231, 0.9446, 0.9356, 0.9612, 0.8504, 0.5628, 0.8504, 0.4794, 0.9337, 0.4794, 0.9337, 0.5628, 0.9356, 0.9612, 0.9231, 0.9446, 0.9204, 0.9162, 0.9356, 0.9043, 0.9356, 0.9043, 0.9204, 0.9162, 0.8919, 0.916, 0.8794, 0.8994, 0.9289, 0.9069, 0.9443, 0.9069, 0.9443, 0.9222, 0.9289, 0.9222, 0.8825, 0.9007, 0.895, 0.9173, 0.8977, 0.9458, 0.8825, 0.9576, 0.8825, 0.9576, 0.8977, 0.9458, 0.9262, 0.946, 0.9387, 0.9626, 0.8544, 0.5648, 0.8544, 0.4814, 0.9377, 0.4814, 0.9377, 0.5648, 0.9387, 0.9626, 0.9262, 0.946, 0.9235, 0.9175, 0.9387, 0.9057, 0.9387, 0.9057, 0.9235, 0.9175, 0.895, 0.9173, 0.8825, 0.9007, 0.9304, 0.939, 0.9458, 0.939, 0.9458, 0.9543, 0.9304, 0.9543, 0.9734, 0.2591, 0.9621, 0.2572, 0.9644, 0.2515, 0.9754, 0.2546, 0.4815, 0.2564, 0.4912, 0.2614, 0.4881, 0.2685, 0.01372, 0.2685, 0.01024, 0.261, 0.01751, 0.2564, 0.4936, 0.2685, 0.4963, 0.283, 0.4828, 0.2829, 0.01635, 0.2805, 0.01644, 0.2722, 0.03402, 0.2685, 0.5682, 0.2652, 0.5652, 0.2578, 0.5711, 0.2586, 0.5766, 0.2664, 0.4907, 0.2444, 0.4963, 0.2544, 0.4815, 0.2564, 0.01751, 0.2564, 0.008212, 0.2526, 0.01022, 0.2444, 0.9397, 0.3197, 0.9583, 0.313, 0.9627, 0.3167, 0.9415, 0.3278, 0.4868, 0.2203, 0.4889, 0.2267, 0.4812, 0.2323, 0.01557, 0.2323, 0.02029, 0.2227, 0.9816, 0.2655, 0.9734, 0.2591, 0.9754, 0.2546, 0.9876, 0.2637, 0.96, 0.298, 0.9678, 0.288, 0.9728, 0.2918, 0.9664, 0.3008, 0.9678, 0.288, 0.9759, 0.279, 0.9804, 0.2817, 0.9728, 0.2918, 0.5634, 0.2722, 0.5682, 0.2652, 0.5766, 0.2664, 0.567, 0.2732, 0.4828, 0.2829, 0.4875, 0.2926, 0.02187, 0.2926, 0.01423, 0.2869, 0.01635, 0.2805, 0.4812, 0.2323, 0.4921, 0.2348, 0.4907, 0.2444, 0.01022, 0.2444, 0.008171, 0.2353, 0.01557, 0.2323, 0.9397, 0.3197, 0.9415, 0.3278, 0.572, 0.3194, 0.5749, 0.3144, 0.5584, 0.3006, 0.5597, 0.2927, 0.5637, 0.2945, 0.5615, 0.2991, 0.4929, 0.3046, 0.4949, 0.3128, 0.4856, 0.3167, 0.02157, 0.3167, 0.006764, 0.3146, 0.01239, 0.3046, 0.4875, 0.2926, 0.4949, 0.2955, 0.4929, 0.3046, 0.01239, 0.3046, 0.01105, 0.2951, 0.02187, 0.2926, 0.4921, 0.2348, 0.4963, 0.2544, 0.4907, 0.2444, 0.006764, 0.3146, 0.01105, 0.2951, 0.01239, 0.3046, 0.9816, 0.2655, 0.9876, 0.2637, 0.9804, 0.2817, 0.9759, 0.279, 0.9558, 0.2533, 0.9573, 0.2476, 0.9644, 0.2515, 0.9621, 0.2572, 0.4856, 0.3167, 0.4929, 0.3213, 0.4894, 0.3287, 0.01501, 0.3287, 0.01186, 0.3216, 0.02157, 0.3167, 0.4867, 0.2119, 0.4889, 0.2267, 0.4868, 0.2203, 0.01423, 0.2869, 0.01644, 0.2722, 0.01635, 0.2805, 0.96, 0.298, 0.9664, 0.3008, 0.9627, 0.3167, 0.9583, 0.313, 0.5665, 0.3073, 0.5584, 0.3006, 0.5615, 0.2991, 0.5706, 0.3041, 0.5749, 0.3144, 0.572, 0.3194, 0.5665, 0.3073, 0.5706, 0.3041, 0.4691, 0.2082, 0.4867, 0.2119, 0.4868, 0.2203, 0.02029, 0.2227, 0.006764, 0.2227, 0.009539, 0.2082, 0.4949, 0.2955, 0.4949, 0.3128, 0.4929, 0.3046, 0.008212, 0.2526, 0.008171, 0.2353, 0.01022, 0.2444, 0.5634, 0.2722, 0.567, 0.2732, 0.5694, 0.2889, 0.5638, 0.2867, 0.5597, 0.2927, 0.5638, 0.2867, 0.5694, 0.2889, 0.5637, 0.2945, 0.57, 0.2465, 0.5739, 0.2527, 0.5711, 0.2586, 0.5652, 0.2578, 0.9573, 0.2476, 0.9558, 0.2533, 0.5739, 0.2527, 0.57, 0.2465, 0.8669, 0.9214, 0.8786, 0.937, 0.8812, 0.9638, 0.8669, 0.975, 0.8669, 0.975, 0.8812, 0.9638, 0.908, 0.964, 0.9198, 0.9796, 0.9336, 0.4842, 0.9336, 0.5626, 0.8551, 0.5626, 0.8551, 0.4842, 0.9198, 0.9796, 0.908, 0.964, 0.9055, 0.9372, 0.9198, 0.926, 0.9198, 0.926, 0.9055, 0.9372, 0.8786, 0.937, 0.8669, 0.9214, 0.9448, 0.9366, 0.9304, 0.9366, 0.9304, 0.9222, 0.9448, 0.9222, 0.8821, 0.9286, 0.8704, 0.913, 0.9233, 0.9177, 0.909, 0.9288, 0.909, 0.9288, 0.9233, 0.9177, 0.9233, 0.9712, 0.9115, 0.9556, 0.856, 0.5623, 0.856, 0.4838, 0.9344, 0.4838, 0.9344, 0.5623, 0.9115, 0.9556, 0.9233, 0.9712, 0.8704, 0.9666, 0.8847, 0.9554, 0.8847, 0.9554, 0.8704, 0.9666, 0.8704, 0.913, 0.8821, 0.9286, 0.9121, 0.9558, 0.9265, 0.9558, 0.9265, 0.9702, 0.9121, 0.9702, 0.5989, 0.311, 0.5872, 0.321, 0.5824, 0.3209, 0.588, 0.3124, 0.4735, 0.2936, 0.4824, 0.2981, 0.4795, 0.3046, 0.04401, 0.3046, 0.04082, 0.2978, 0.04749, 0.2936, 0.4869, 0.316, 0.4894, 0.3293, 0.477, 0.3293, 0.04875, 0.3271, 0.04883, 0.3194, 0.06497, 0.316, 0.9635, 0.333, 0.9532, 0.3397, 0.9485, 0.3334, 0.9589, 0.3273, 0.4819, 0.2825, 0.4871, 0.2917, 0.4735, 0.2936, 0.04749, 0.2936, 0.03895, 0.29, 0.0408, 0.2825, 0.5939, 0.2663, 0.578, 0.274, 0.5748, 0.2699, 0.5925, 0.2599, 0.4783, 0.2604, 0.4802, 0.2663, 0.4732, 0.2714, 0.04571, 0.2714, 0.05004, 0.2626, 0.5828, 0.3059, 0.5989, 0.311, 0.588, 0.3124, 0.5803, 0.3079, 0.5718, 0.281, 0.5734, 0.2859, 0.5704, 0.2879, 0.5677, 0.2808, 0.5734, 0.2859, 0.5804, 0.2919, 0.5764, 0.2943, 0.5704, 0.2879, 0.9727, 0.3235, 0.9635, 0.333, 0.9589, 0.3273, 0.9678, 0.321, 0.477, 0.3293, 0.4813, 0.3381, 0.05382, 0.3381, 0.04681, 0.333, 0.04875, 0.3271, 0.4732, 0.2714, 0.4831, 0.2737, 0.4819, 0.2825, 0.0408, 0.2825, 0.03892, 0.2742, 0.04571, 0.2714, 0.5939, 0.2663, 0.5925, 0.2599, 0.9638, 0.2692, 0.962, 0.2748, 0.9829, 0.288, 0.9778, 0.2978, 0.9727, 0.2945, 0.9782, 0.2886, 0.4862, 0.3492, 0.4881, 0.3567, 0.4795, 0.3603, 0.05354, 0.3603, 0.03995, 0.3584, 0.04512, 0.3492, 0.4813, 0.3381, 0.4881, 0.3409, 0.4862, 0.3492, 0.04512, 0.3492, 0.04388, 0.3404, 0.05382, 0.3381, 0.4831, 0.2737, 0.4871, 0.2917, 0.4819, 0.2825, 0.03995, 0.3584, 0.04388, 0.3404, 0.04512, 0.3492, 0.5828, 0.3059, 0.5803, 0.3079, 0.5764, 0.2943, 0.5804, 0.2919, 0.5905, 0.3269, 0.585, 0.3325, 0.5824, 0.3209, 0.5872, 0.321, 0.4795, 0.3603, 0.4862, 0.3645, 0.483, 0.3713, 0.04752, 0.3713, 0.04463, 0.3648, 0.05354, 0.3603, 0.4782, 0.2527, 0.4802, 0.2663, 0.4783, 0.2604, 0.04681, 0.333, 0.04883, 0.3194, 0.04875, 0.3271, 0.5718, 0.281, 0.5677, 0.2808, 0.5748, 0.2699, 0.578, 0.274, 0.9756, 0.2784, 0.9829, 0.288, 0.9782, 0.2886, 0.9723, 0.2818, 0.962, 0.2748, 0.9638, 0.2692, 0.9756, 0.2784, 0.9723, 0.2818, 0.4621, 0.2493, 0.4782, 0.2527, 0.4783, 0.2604, 0.05004, 0.2626, 0.03762, 0.2626, 0.04017, 0.2493, 0.4881, 0.3409, 0.4881, 0.3567, 0.4862, 0.3492, 0.03895, 0.29, 0.03892, 0.2742, 0.0408, 0.2825, 0.9727, 0.3235, 0.9678, 0.321, 0.9662, 0.3032, 0.9733, 0.3052, 0.9778, 0.2978, 0.9733, 0.3052, 0.9662, 0.3032, 0.9727, 0.2945, 0.9451, 0.3469, 0.9424, 0.3398, 0.9485, 0.3334, 0.9532, 0.3397, 0.585, 0.3325, 0.5905, 0.3269, 0.9424, 0.3398, 0.9451, 0.3469, 0.8871, 0.9234, 0.8995, 0.94, 0.9022, 0.9684, 0.8871, 0.9803, 0.8871, 0.9803, 0.9022, 0.9684, 0.9308, 0.9686, 0.9432, 0.9852, 0.8539, 0.4822, 0.9373, 0.4822, 0.9373, 0.5656, 0.8539, 0.5656, 0.9432, 0.9852, 0.9308, 0.9686, 0.9281, 0.9402, 0.9432, 0.9283, 0.9432, 0.9283, 0.9281, 0.9402, 0.8995, 0.94, 0.8871, 0.9234, 0.9289, 0.9069, 0.9289, 0.9222, 0.9136, 0.9222, 0.9136, 0.9069, 0.9204, 0.9503, 0.9079, 0.9337, 0.9052, 0.9052, 0.9204, 0.8934, 0.9204, 0.8934, 0.9052, 0.9052, 0.8767, 0.905, 0.8642, 0.8884, 0.9385, 0.5664, 0.8551, 0.5664, 0.8551, 0.483, 0.9385, 0.483, 0.8642, 0.8884, 0.8767, 0.905, 0.8794, 0.9335, 0.8642, 0.9454, 0.8642, 0.9454, 0.8794, 0.9335, 0.9079, 0.9337, 0.9204, 0.9503, 0.8968, 0.9711, 0.8968, 0.9558, 0.9121, 0.9558, 0.9121, 0.9711, 0.9745, 0.2872, 0.9635, 0.2854, 0.9658, 0.2798, 0.9765, 0.2828, 0.5019, 0.2869, 0.5119, 0.292, 0.5087, 0.2993, 0.01981, 0.2993, 0.01622, 0.2917, 0.02371, 0.2869, 0.0155, 0.3614, 0.01264, 0.3465, 0.02658, 0.3465, 0.5073, 0.349, 0.5072, 0.3576, 0.4891, 0.3614, 0.5816, 0.2953, 0.5788, 0.2883, 0.5845, 0.289, 0.5898, 0.2965, 0.5114, 0.2745, 0.5172, 0.2848, 0.5019, 0.2869, 0.02371, 0.2869, 0.01413, 0.2829, 0.0162, 0.2745, 0.9422, 0.3461, 0.9602, 0.3395, 0.9645, 0.3431, 0.944, 0.3539, 0.5073, 0.2496, 0.5095, 0.2563, 0.5016, 0.2621, 0.02171, 0.2621, 0.02658, 0.2522, 0.9825, 0.2934, 0.9745, 0.2872, 0.9765, 0.2828, 0.9883, 0.2916, 0.9618, 0.325, 0.9692, 0.3153, 0.9741, 0.3189, 0.968, 0.3277, 0.9692, 0.3153, 0.9771, 0.3064, 0.9814, 0.3091, 0.9741, 0.3189, 0.5767, 0.3021, 0.5816, 0.2953, 0.5898, 0.2965, 0.5804, 0.3032, 0.02658, 0.3465, 0.02171, 0.3366, 0.5016, 0.3366, 0.5095, 0.3424, 0.5073, 0.349, 0.5016, 0.2621, 0.5128, 0.2647, 0.5114, 0.2745, 0.0162, 0.2745, 0.01409, 0.2651, 0.02171, 0.2621, 0.9422, 0.3461, 0.944, 0.3539, 0.5863, 0.3476, 0.589, 0.3427, 0.5727, 0.33, 0.5737, 0.3222, 0.5776, 0.3238, 0.5757, 0.3284, 0.0162, 0.3242, 0.01413, 0.3157, 0.02371, 0.3117, 0.5019, 0.3117, 0.5172, 0.3138, 0.5114, 0.3242, 0.02171, 0.3366, 0.01409, 0.3335, 0.0162, 0.3242, 0.5114, 0.3242, 0.5128, 0.334, 0.5016, 0.3366, 0.5128, 0.2647, 0.5172, 0.2848, 0.5114, 0.2745, 0.5172, 0.3138, 0.5128, 0.334, 0.5114, 0.3242, 0.9825, 0.2934, 0.9883, 0.2916, 0.9814, 0.3091, 0.9771, 0.3064, 0.9574, 0.2816, 0.9589, 0.2761, 0.9658, 0.2798, 0.9635, 0.2854, 0.02371, 0.3117, 0.01622, 0.307, 0.01981, 0.2993, 0.5087, 0.2993, 0.5119, 0.3066, 0.5019, 0.3117, 0.5072, 0.2411, 0.5095, 0.2563, 0.5073, 0.2496, 0.5095, 0.3424, 0.5072, 0.3576, 0.5073, 0.349, 0.9618, 0.325, 0.968, 0.3277, 0.9645, 0.3431, 0.9602, 0.3395, 0.5807, 0.3361, 0.5727, 0.33, 0.5757, 0.3284, 0.5846, 0.3329, 0.589, 0.3427, 0.5863, 0.3476, 0.5807, 0.3361, 0.5846, 0.3329, 0.4891, 0.2372, 0.5072, 0.2411, 0.5073, 0.2496, 0.02658, 0.2522, 0.01264, 0.2522, 0.0155, 0.2372, 0.01409, 0.3335, 0.01413, 0.3157, 0.0162, 0.3242, 0.01413, 0.2829, 0.01409, 0.2651, 0.0162, 0.2745, 0.5767, 0.3021, 0.5804, 0.3032, 0.583, 0.3181, 0.5773, 0.3162, 0.5737, 0.3222, 0.5773, 0.3162, 0.583, 0.3181, 0.5776, 0.3238, 0.5834, 0.2773, 0.5871, 0.2832, 0.5845, 0.289, 0.5788, 0.2883, 0.9589, 0.2761, 0.9574, 0.2816, 0.5871, 0.2832, 0.5834, 0.2773, 0.9412, 0.9442, 0.9529, 0.9598, 0.9, 0.9551, 0.9143, 0.944, 0.9143, 0.944, 0.9, 0.9551, 0.9, 0.9016, 0.9118, 0.9172, 0.857, 0.5659, 0.857, 0.4875, 0.9354, 0.4875, 0.9354, 0.5659, 0.9118, 0.9172, 0.9, 0.9016, 0.9529, 0.9062, 0.9386, 0.9174, 0.9386, 0.9174, 0.9529, 0.9062, 0.9529, 0.9598, 0.9412, 0.9442, 0.9554, 0.9558, 0.9554, 0.9702, 0.941, 0.9702, 0.941, 0.9558, 0.9281, 0.9541, 0.9431, 0.9741, 0.8755, 0.9681, 0.8938, 0.9538, 0.8938, 0.9538, 0.8755, 0.9681, 0.8755, 0.8997, 0.8905, 0.9197, 0.9336, 0.484, 0.9336, 0.5624, 0.8551, 0.5624, 0.8551, 0.484, 0.8905, 0.9197, 0.8755, 0.8997, 0.9431, 0.9056, 0.9248, 0.9199, 0.9248, 0.9199, 0.9431, 0.9056, 0.9431, 0.9741, 0.9281, 0.9541, 0.941, 0.9702, 0.9265, 0.9702, 0.9265, 0.9558, 0.941, 0.9558])
me_cube_005.materials.append(mat_material)
me_cube_005.use_remesh_preserve_volume = False
me_cube_005.use_remesh_preserve_attributes = False
me_cube_005.use_mirror_vertex_groups = False
me_cube_005.update()

# ---- objects
ob_cube_005 = bpy.data.objects.new('Cube.005', me_cube_005)

# ---- transforms, parenting, visibility, modifiers, constraints
ob_cube_005.location = (0.0, -0.2164, 5.388)
ob_cube_005.rotation_euler = (0.0001643, 3.648e-20, 1.934e-23)
ob_cube_005.lock_rotations_4d = False
ob_cube_005.empty_display_type = 'ARROWS'
ob_cube_005.lineart.crease_threshold = 0.0

# ---- collection membership
col_collection.objects.link(ob_cube_005)

# ---- scene / render settings (as saved in the file)
scene.frame_start = 1; scene.frame_end = 250; scene.frame_set(1)
scene.render.engine = 'BLENDER_EEVEE_NEXT'
scene.cycles.use_denoising = False
scene.cycles.samples = 128
scene.cycles.sampling_pattern = 'TABULATED_SOBOL'
scene.cycles.use_adaptive_sampling = False
scene.cycles.use_light_tree = False
scene.view_settings.view_transform = 'Filmic'
bpy.context.view_layer.update()

# ---- added for rendering (the .blend has no active camera and no usable light): camera, sun
cam_auto = bpy.data.cameras.new('AutoCamera')
cam_auto.lens = 50.0
cam_auto.sensor_width = 36.0
cam_auto.clip_end = 1000.0
ob_auto_camera = bpy.data.objects.new('AutoCamera', cam_auto)
scene.collection.objects.link(ob_auto_camera)
ob_auto_camera.location = (11.9918, -14.3984, 14.6178)
ob_auto_camera.rotation_euler = (1.09748, -7.21219e-08, 0.694738)
scene.camera = ob_auto_camera
light_auto_sun = bpy.data.lights.new('AutoSun', 'SUN')
light_auto_sun.energy = 3.0
light_auto_sun.angle = 0.0523599
ob_auto_sun = bpy.data.objects.new('AutoSun', light_auto_sun)
scene.collection.objects.link(ob_auto_sun)
ob_auto_sun.rotation_euler = (0.872665, 0.174533, 0.523599)
bpy.context.view_layer.update()
